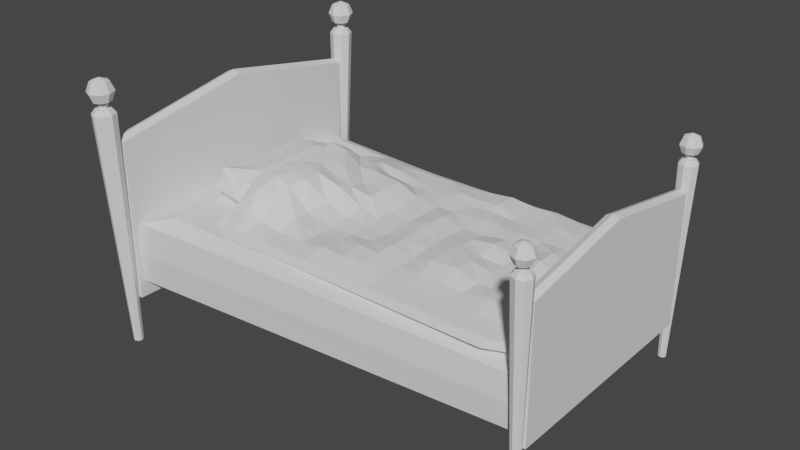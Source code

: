 # Source: Bed.blend  (saved by Blender 3.5.10; exported with 4.5.12 LTS)
import bpy
from mathutils import Matrix  # noqa: F401  (used for matrix-valued properties, if any)

bpy.ops.wm.read_factory_settings(use_empty=True)
scene = bpy.context.scene
scene.name = 'Scene'

# ---- collections
col_collection = bpy.data.collections.new('Collection'); scene.collection.children.link(col_collection)

# ---- world
world_world = bpy.data.worlds.new('World'); scene.world = world_world
world_world.use_nodes = True; world_world.node_tree.nodes.clear()
_N = world_world.node_tree.nodes; _L = world_world.node_tree.links
n0 = _N.new('ShaderNodeOutputWorld'); n0.name = 'World Output'; n0.location = (300, 300)
n1 = _N.new('ShaderNodeBackground'); n1.name = 'Background'; n1.location = (10, 300)
n1.inputs[0].default_value = (0.05088, 0.05088, 0.05088, 1.0)
_L.new(n1.outputs[0], n0.inputs[0])
n0.is_active_output = True
world_world.color = (0.05088, 0.05088, 0.05088)
world_world.use_sun_shadow = False
world_world.sun_shadow_jitter_overblur = 0.0

# ---- meshes
me_cylinder_008 = bpy.data.meshes.new('Cylinder.008')
me_cylinder_008.from_pydata([(-2.192e-06, 0.4253, -1.0), (0.0, 0.3747, 1.0), (0.3007, 0.3007, -1.0), (0.265, 0.265, 1.0), (0.4253, -1.096e-06, -1.0), (0.3747, 0.0, 1.0), (0.3007, -0.3007, -1.0), (0.265, -0.265, 1.0), (-2.192e-06, -0.4253, -1.0), (0.0, -0.3747, 1.0), (-0.3007, -0.3007, -1.0), (-0.265, -0.265, 1.0), (-0.4253, -1.096e-06, -1.0), (-0.3747, 0.0, 1.0), (-0.3007, 0.3007, -1.0), (-0.265, 0.265, 1.0), (0.7071, 0.7071, 0.9604), (0.0, 1.0, 0.9604), (1.0, 0.0, 0.9604), (0.7071, -0.7071, 0.9604), (0.0, -1.0, 0.9604), (-0.7071, -0.7071, 0.9604), (-1.0, 0.0, 0.9604), (-0.7071, 0.7071, 0.9604), (0.4807, 0.4807, 1.0), (0.0, 0.6798, 1.0), (0.6798, 0.0, 1.0), (0.4807, -0.4807, 1.0), (0.0, -0.6798, 1.0), (-0.4807, -0.4807, 1.0), (-0.6798, 0.0, 1.0), (-0.4807, 0.4807, 1.0), (0.265, 0.265, 1.034), (0.0, 0.3747, 1.034), (0.3747, 0.0, 1.034), (0.265, -0.265, 1.034), (0.0, -0.3747, 1.034), (-0.265, -0.265, 1.034), (-0.3747, 0.0, 1.034), (-0.265, 0.265, 1.034), (0.5636, 0.5636, 1.208), (0.797, 0.797, 1.133), (0.5636, 0.5636, 1.058), (0.797, 7.247e-09, 1.208), (1.127, 7.247e-09, 1.133), (0.797, 7.247e-09, 1.058), (0.5636, -0.5636, 1.208), (0.797, -0.797, 1.133), (0.5636, -0.5636, 1.058), (-3.623e-09, -0.797, 1.208), (-3.623e-09, -1.127, 1.133), (-3.623e-09, -0.797, 1.058), (-0.5636, -0.5636, 1.208), (-0.797, -0.797, 1.133), (-0.5636, -0.5636, 1.058), (-3.623e-09, 7.247e-09, 1.027), (-0.797, 7.247e-09, 1.208), (-1.127, 7.247e-09, 1.133), (-0.797, 7.247e-09, 1.058), (-0.5636, 0.5636, 1.208), (-0.797, 0.797, 1.133), (-0.5636, 0.5636, 1.058), (-3.623e-09, 7.247e-09, 1.239), (-3.623e-09, 0.797, 1.208), (-3.623e-09, 1.127, 1.133), (-3.623e-09, 0.797, 1.058)], [], [(0, 17, 16, 2), (2, 16, 18, 4), (4, 18, 19, 6), (6, 19, 20, 8), (8, 20, 21, 10), (10, 21, 22, 12), (9, 7, 35, 36), (12, 22, 23, 14), (14, 23, 17, 0), (0, 2, 4, 6, 8, 10, 12, 14), (25, 24, 16, 17), (24, 26, 18, 16), (26, 27, 19, 18), (27, 28, 20, 19), (28, 29, 21, 20), (29, 30, 22, 21), (30, 31, 23, 22), (31, 25, 17, 23), (1, 3, 24, 25), (3, 5, 26, 24), (5, 7, 27, 26), (7, 9, 28, 27), (9, 11, 29, 28), (11, 13, 30, 29), (13, 15, 31, 30), (15, 1, 25, 31), (32, 33, 39, 38, 37, 36, 35, 34), (5, 3, 32, 34), (15, 13, 38, 39), (11, 9, 36, 37), (7, 5, 34, 35), (3, 1, 33, 32), (1, 15, 39, 33), (13, 11, 37, 38), (65, 64, 41, 42), (63, 62, 40), (55, 65, 42), (64, 63, 40, 41), (42, 41, 44, 45), (40, 62, 43), (55, 42, 45), (41, 40, 43, 44), (45, 44, 47, 48), (43, 62, 46), (55, 45, 48), (44, 43, 46, 47), (48, 47, 50, 51), (46, 62, 49), (55, 48, 51), (47, 46, 49, 50), (50, 49, 52, 53), (51, 50, 53, 54), (49, 62, 52), (55, 51, 54), (55, 54, 58), (53, 52, 56, 57), (54, 53, 57, 58), (52, 62, 56), (55, 58, 61), (57, 56, 59, 60), (58, 57, 60, 61), (56, 62, 59), (55, 61, 65), (60, 59, 63, 64), (61, 60, 64, 65), (59, 62, 63)])
_uv = me_cylinder_008.uv_layers.new(name='UVMap')
_uv.uv.foreach_set('vector', [1.0, 0.5, 1.0, 1.0, 0.875, 1.0, 0.875, 0.5, 0.875, 0.5, 0.875, 1.0, 0.75, 1.0, 0.75, 0.5, 0.75, 0.5, 0.75, 1.0, 0.625, 1.0, 0.625, 0.5, 0.625, 0.5, 0.625, 1.0, 0.5, 1.0, 0.5, 0.5, 0.5, 0.5, 0.5, 1.0, 0.375, 1.0, 0.375, 0.5, 0.375, 0.5, 0.375, 1.0, 0.25, 1.0, 0.25, 0.5, 0.25, 0.1601, 0.3136, 0.1864, 0.3136, 0.1864, 0.25, 0.1601, 0.25, 0.5, 0.25, 1.0, 0.125, 1.0, 0.125, 0.5, 0.125, 0.5, 0.125, 1.0, 0.0, 1.0, 0.0, 0.5, 0.75, 0.49, 0.9197, 0.4197, 0.99, 0.25, 0.9197, 0.08029, 0.75, 0.01, 0.5803, 0.08029, 0.51, 0.25, 0.5803, 0.4197, 0.25, 0.4131, 0.3654, 0.3654, 0.4197, 0.4197, 0.25, 0.49, 0.3654, 0.3654, 0.4131, 0.25, 0.49, 0.25, 0.4197, 0.4197, 0.4131, 0.25, 0.3654, 0.1346, 0.4197, 0.08029, 0.49, 0.25, 0.3654, 0.1346, 0.25, 0.08686, 0.25, 0.01, 0.4197, 0.08029, 0.25, 0.08686, 0.1346, 0.1346, 0.08029, 0.08029, 0.25, 0.01, 0.1346, 0.1346, 0.08686, 0.25, 0.01, 0.25, 0.08029, 0.08029, 0.08686, 0.25, 0.1346, 0.3654, 0.08029, 0.4197, 0.01, 0.25, 0.1346, 0.3654, 0.25, 0.4131, 0.25, 0.49, 0.08029, 0.4197, 0.25, 0.3399, 0.3136, 0.3136, 0.3654, 0.3654, 0.25, 0.4131, 0.3136, 0.3136, 0.3399, 0.25, 0.4131, 0.25, 0.3654, 0.3654, 0.3399, 0.25, 0.3136, 0.1864, 0.3654, 0.1346, 0.4131, 0.25, 0.3136, 0.1864, 0.25, 0.1601, 0.25, 0.08686, 0.3654, 0.1346, 0.25, 0.1601, 0.1864, 0.1864, 0.1346, 0.1346, 0.25, 0.08686, 0.1864, 0.1864, 0.1601, 0.25, 0.08686, 0.25, 0.1346, 0.1346, 0.1601, 0.25, 0.1864, 0.3136, 0.1346, 0.3654, 0.08686, 0.25, 0.1864, 0.3136, 0.25, 0.3399, 0.25, 0.4131, 0.1346, 0.3654, 0.3136, 0.3136, 0.25, 0.3399, 0.1864, 0.3136, 0.1601, 0.25, 0.1864, 0.1864, 0.25, 0.1601, 0.3136, 0.1864, 0.3399, 0.25, 0.3399, 0.25, 0.3136, 0.3136, 0.3136, 0.3136, 0.3399, 0.25, 0.1864, 0.3136, 0.1601, 0.25, 0.1601, 0.25, 0.1864, 0.3136, 0.1864, 0.1864, 0.25, 0.1601, 0.25, 0.1601, 0.1864, 0.1864, 0.3136, 0.1864, 0.3399, 0.25, 0.3399, 0.25, 0.3136, 0.1864, 0.3136, 0.3136, 0.25, 0.3399, 0.25, 0.3399, 0.3136, 0.3136, 0.25, 0.3399, 0.1864, 0.3136, 0.1864, 0.3136, 0.25, 0.3399, 0.1601, 0.25, 0.1864, 0.1864, 0.1864, 0.1864, 0.1601, 0.25, 0.75, 0.25, 0.75, 0.5, 0.625, 0.5, 0.625, 0.25, 0.75, 0.75, 0.6875, 1.0, 0.625, 0.75, 0.6875, 0.0, 0.75, 0.25, 0.625, 0.25, 0.75, 0.5, 0.75, 0.75, 0.625, 0.75, 0.625, 0.5, 0.625, 0.25, 0.625, 0.5, 0.5, 0.5, 0.5, 0.25, 0.625, 0.75, 0.5625, 1.0, 0.5, 0.75, 0.5625, 0.0, 0.625, 0.25, 0.5, 0.25, 0.625, 0.5, 0.625, 0.75, 0.5, 0.75, 0.5, 0.5, 0.5, 0.25, 0.5, 0.5, 0.375, 0.5, 0.375, 0.25, 0.5, 0.75, 0.4375, 1.0, 0.375, 0.75, 0.4375, 0.0, 0.5, 0.25, 0.375, 0.25, 0.5, 0.5, 0.5, 0.75, 0.375, 0.75, 0.375, 0.5, 0.375, 0.25, 0.375, 0.5, 0.25, 0.5, 0.25, 0.25, 0.375, 0.75, 0.3125, 1.0, 0.25, 0.75, 0.3125, 0.0, 0.375, 0.25, 0.25, 0.25, 0.375, 0.5, 0.375, 0.75, 0.25, 0.75, 0.25, 0.5, 0.25, 0.5, 0.25, 0.75, 0.125, 0.75, 0.125, 0.5, 0.25, 0.25, 0.25, 0.5, 0.125, 0.5, 0.125, 0.25, 0.25, 0.75, 0.1875, 1.0, 0.125, 0.75, 0.1875, 0.0, 0.25, 0.25, 0.125, 0.25, 0.0625, 0.0, 0.125, 0.25, 0.0, 0.25, 0.125, 0.5, 0.125, 0.75, 0.0, 0.75, 0.0, 0.5, 0.125, 0.25, 0.125, 0.5, 0.0, 0.5, 0.0, 0.25, 0.125, 0.75, 0.0625, 1.0, 0.0, 0.75, 0.9375, 0.0, 1.0, 0.25, 0.875, 0.25, 1.0, 0.5, 1.0, 0.75, 0.875, 0.75, 0.875, 0.5, 1.0, 0.25, 1.0, 0.5, 0.875, 0.5, 0.875, 0.25, 1.0, 0.75, 0.9375, 1.0, 0.875, 0.75, 0.8125, 0.0, 0.875, 0.25, 0.75, 0.25, 0.875, 0.5, 0.875, 0.75, 0.75, 0.75, 0.75, 0.5, 0.875, 0.25, 0.875, 0.5, 0.75, 0.5, 0.75, 0.25, 0.875, 0.75, 0.8125, 1.0, 0.75, 0.75])
me_cylinder_008.update()
me_cylinder_009 = bpy.data.meshes.new('Cylinder.009')
me_cylinder_009.from_pydata([(-2.192e-06, 0.4253, -1.0), (0.0, 0.3747, 1.0), (0.3007, 0.3007, -1.0), (0.265, 0.265, 1.0), (0.4253, -1.096e-06, -1.0), (0.3747, 0.0, 1.0), (0.3007, -0.3007, -1.0), (0.265, -0.265, 1.0), (-2.192e-06, -0.4253, -1.0), (0.0, -0.3747, 1.0), (-0.3007, -0.3007, -1.0), (-0.265, -0.265, 1.0), (-0.4253, -1.096e-06, -1.0), (-0.3747, 0.0, 1.0), (-0.3007, 0.3007, -1.0), (-0.265, 0.265, 1.0), (0.7071, 0.7071, 0.9604), (0.0, 1.0, 0.9604), (1.0, 0.0, 0.9604), (0.7071, -0.7071, 0.9604), (0.0, -1.0, 0.9604), (-0.7071, -0.7071, 0.9604), (-1.0, 0.0, 0.9604), (-0.7071, 0.7071, 0.9604), (0.4807, 0.4807, 1.0), (0.0, 0.6798, 1.0), (0.6798, 0.0, 1.0), (0.4807, -0.4807, 1.0), (0.0, -0.6798, 1.0), (-0.4807, -0.4807, 1.0), (-0.6798, 0.0, 1.0), (-0.4807, 0.4807, 1.0), (0.265, 0.265, 1.034), (0.0, 0.3747, 1.034), (0.3747, 0.0, 1.034), (0.265, -0.265, 1.034), (0.0, -0.3747, 1.034), (-0.265, -0.265, 1.034), (-0.3747, 0.0, 1.034), (-0.265, 0.265, 1.034), (0.5636, 0.5636, 1.208), (0.797, 0.797, 1.133), (0.5636, 0.5636, 1.058), (0.797, 7.247e-09, 1.208), (1.127, 7.247e-09, 1.133), (0.797, 7.247e-09, 1.058), (0.5636, -0.5636, 1.208), (0.797, -0.797, 1.133), (0.5636, -0.5636, 1.058), (-3.623e-09, -0.797, 1.208), (-3.623e-09, -1.127, 1.133), (-3.623e-09, -0.797, 1.058), (-0.5636, -0.5636, 1.208), (-0.797, -0.797, 1.133), (-0.5636, -0.5636, 1.058), (-3.623e-09, 7.247e-09, 1.027), (-0.797, 7.247e-09, 1.208), (-1.127, 7.247e-09, 1.133), (-0.797, 7.247e-09, 1.058), (-0.5636, 0.5636, 1.208), (-0.797, 0.797, 1.133), (-0.5636, 0.5636, 1.058), (-3.623e-09, 7.247e-09, 1.239), (-3.623e-09, 0.797, 1.208), (-3.623e-09, 1.127, 1.133), (-3.623e-09, 0.797, 1.058)], [], [(0, 17, 16, 2), (2, 16, 18, 4), (4, 18, 19, 6), (6, 19, 20, 8), (8, 20, 21, 10), (10, 21, 22, 12), (9, 7, 35, 36), (12, 22, 23, 14), (14, 23, 17, 0), (0, 2, 4, 6, 8, 10, 12, 14), (25, 24, 16, 17), (24, 26, 18, 16), (26, 27, 19, 18), (27, 28, 20, 19), (28, 29, 21, 20), (29, 30, 22, 21), (30, 31, 23, 22), (31, 25, 17, 23), (1, 3, 24, 25), (3, 5, 26, 24), (5, 7, 27, 26), (7, 9, 28, 27), (9, 11, 29, 28), (11, 13, 30, 29), (13, 15, 31, 30), (15, 1, 25, 31), (32, 33, 39, 38, 37, 36, 35, 34), (5, 3, 32, 34), (15, 13, 38, 39), (11, 9, 36, 37), (7, 5, 34, 35), (3, 1, 33, 32), (1, 15, 39, 33), (13, 11, 37, 38), (65, 64, 41, 42), (63, 62, 40), (55, 65, 42), (64, 63, 40, 41), (42, 41, 44, 45), (40, 62, 43), (55, 42, 45), (41, 40, 43, 44), (45, 44, 47, 48), (43, 62, 46), (55, 45, 48), (44, 43, 46, 47), (48, 47, 50, 51), (46, 62, 49), (55, 48, 51), (47, 46, 49, 50), (50, 49, 52, 53), (51, 50, 53, 54), (49, 62, 52), (55, 51, 54), (55, 54, 58), (53, 52, 56, 57), (54, 53, 57, 58), (52, 62, 56), (55, 58, 61), (57, 56, 59, 60), (58, 57, 60, 61), (56, 62, 59), (55, 61, 65), (60, 59, 63, 64), (61, 60, 64, 65), (59, 62, 63)])
_uv = me_cylinder_009.uv_layers.new(name='UVMap')
_uv.uv.foreach_set('vector', [1.0, 0.5, 1.0, 1.0, 0.875, 1.0, 0.875, 0.5, 0.875, 0.5, 0.875, 1.0, 0.75, 1.0, 0.75, 0.5, 0.75, 0.5, 0.75, 1.0, 0.625, 1.0, 0.625, 0.5, 0.625, 0.5, 0.625, 1.0, 0.5, 1.0, 0.5, 0.5, 0.5, 0.5, 0.5, 1.0, 0.375, 1.0, 0.375, 0.5, 0.375, 0.5, 0.375, 1.0, 0.25, 1.0, 0.25, 0.5, 0.25, 0.1601, 0.3136, 0.1864, 0.3136, 0.1864, 0.25, 0.1601, 0.25, 0.5, 0.25, 1.0, 0.125, 1.0, 0.125, 0.5, 0.125, 0.5, 0.125, 1.0, 0.0, 1.0, 0.0, 0.5, 0.75, 0.49, 0.9197, 0.4197, 0.99, 0.25, 0.9197, 0.08029, 0.75, 0.01, 0.5803, 0.08029, 0.51, 0.25, 0.5803, 0.4197, 0.25, 0.4131, 0.3654, 0.3654, 0.4197, 0.4197, 0.25, 0.49, 0.3654, 0.3654, 0.4131, 0.25, 0.49, 0.25, 0.4197, 0.4197, 0.4131, 0.25, 0.3654, 0.1346, 0.4197, 0.08029, 0.49, 0.25, 0.3654, 0.1346, 0.25, 0.08686, 0.25, 0.01, 0.4197, 0.08029, 0.25, 0.08686, 0.1346, 0.1346, 0.08029, 0.08029, 0.25, 0.01, 0.1346, 0.1346, 0.08686, 0.25, 0.01, 0.25, 0.08029, 0.08029, 0.08686, 0.25, 0.1346, 0.3654, 0.08029, 0.4197, 0.01, 0.25, 0.1346, 0.3654, 0.25, 0.4131, 0.25, 0.49, 0.08029, 0.4197, 0.25, 0.3399, 0.3136, 0.3136, 0.3654, 0.3654, 0.25, 0.4131, 0.3136, 0.3136, 0.3399, 0.25, 0.4131, 0.25, 0.3654, 0.3654, 0.3399, 0.25, 0.3136, 0.1864, 0.3654, 0.1346, 0.4131, 0.25, 0.3136, 0.1864, 0.25, 0.1601, 0.25, 0.08686, 0.3654, 0.1346, 0.25, 0.1601, 0.1864, 0.1864, 0.1346, 0.1346, 0.25, 0.08686, 0.1864, 0.1864, 0.1601, 0.25, 0.08686, 0.25, 0.1346, 0.1346, 0.1601, 0.25, 0.1864, 0.3136, 0.1346, 0.3654, 0.08686, 0.25, 0.1864, 0.3136, 0.25, 0.3399, 0.25, 0.4131, 0.1346, 0.3654, 0.3136, 0.3136, 0.25, 0.3399, 0.1864, 0.3136, 0.1601, 0.25, 0.1864, 0.1864, 0.25, 0.1601, 0.3136, 0.1864, 0.3399, 0.25, 0.3399, 0.25, 0.3136, 0.3136, 0.3136, 0.3136, 0.3399, 0.25, 0.1864, 0.3136, 0.1601, 0.25, 0.1601, 0.25, 0.1864, 0.3136, 0.1864, 0.1864, 0.25, 0.1601, 0.25, 0.1601, 0.1864, 0.1864, 0.3136, 0.1864, 0.3399, 0.25, 0.3399, 0.25, 0.3136, 0.1864, 0.3136, 0.3136, 0.25, 0.3399, 0.25, 0.3399, 0.3136, 0.3136, 0.25, 0.3399, 0.1864, 0.3136, 0.1864, 0.3136, 0.25, 0.3399, 0.1601, 0.25, 0.1864, 0.1864, 0.1864, 0.1864, 0.1601, 0.25, 0.75, 0.25, 0.75, 0.5, 0.625, 0.5, 0.625, 0.25, 0.75, 0.75, 0.6875, 1.0, 0.625, 0.75, 0.6875, 0.0, 0.75, 0.25, 0.625, 0.25, 0.75, 0.5, 0.75, 0.75, 0.625, 0.75, 0.625, 0.5, 0.625, 0.25, 0.625, 0.5, 0.5, 0.5, 0.5, 0.25, 0.625, 0.75, 0.5625, 1.0, 0.5, 0.75, 0.5625, 0.0, 0.625, 0.25, 0.5, 0.25, 0.625, 0.5, 0.625, 0.75, 0.5, 0.75, 0.5, 0.5, 0.5, 0.25, 0.5, 0.5, 0.375, 0.5, 0.375, 0.25, 0.5, 0.75, 0.4375, 1.0, 0.375, 0.75, 0.4375, 0.0, 0.5, 0.25, 0.375, 0.25, 0.5, 0.5, 0.5, 0.75, 0.375, 0.75, 0.375, 0.5, 0.375, 0.25, 0.375, 0.5, 0.25, 0.5, 0.25, 0.25, 0.375, 0.75, 0.3125, 1.0, 0.25, 0.75, 0.3125, 0.0, 0.375, 0.25, 0.25, 0.25, 0.375, 0.5, 0.375, 0.75, 0.25, 0.75, 0.25, 0.5, 0.25, 0.5, 0.25, 0.75, 0.125, 0.75, 0.125, 0.5, 0.25, 0.25, 0.25, 0.5, 0.125, 0.5, 0.125, 0.25, 0.25, 0.75, 0.1875, 1.0, 0.125, 0.75, 0.1875, 0.0, 0.25, 0.25, 0.125, 0.25, 0.0625, 0.0, 0.125, 0.25, 0.0, 0.25, 0.125, 0.5, 0.125, 0.75, 0.0, 0.75, 0.0, 0.5, 0.125, 0.25, 0.125, 0.5, 0.0, 0.5, 0.0, 0.25, 0.125, 0.75, 0.0625, 1.0, 0.0, 0.75, 0.9375, 0.0, 1.0, 0.25, 0.875, 0.25, 1.0, 0.5, 1.0, 0.75, 0.875, 0.75, 0.875, 0.5, 1.0, 0.25, 1.0, 0.5, 0.875, 0.5, 0.875, 0.25, 1.0, 0.75, 0.9375, 1.0, 0.875, 0.75, 0.8125, 0.0, 0.875, 0.25, 0.75, 0.25, 0.875, 0.5, 0.875, 0.75, 0.75, 0.75, 0.75, 0.5, 0.875, 0.25, 0.875, 0.5, 0.75, 0.5, 0.75, 0.25, 0.875, 0.75, 0.8125, 1.0, 0.75, 0.75])
me_cylinder_009.update()
me_cube_001 = bpy.data.meshes.new('Cube.001')
me_cube_001.from_pydata([(-2.227, -4.919, -2.617), (-2.227, -4.919, 2.617), (-2.227, 4.344, -2.617), (-2.227, 4.344, 2.617), (-0.2272, -4.919, -2.617), (-0.2272, -4.919, 2.617), (-0.2272, 4.344, -2.617), (-0.2272, 4.344, 2.617), (-2.227, -0.2877, -2.617), (-2.227, -0.2877, 3.46), (-0.2272, -0.2877, -2.617), (-0.2272, -0.2877, 3.46), (-1.227, 4.344, -2.617), (-1.227, 4.344, 2.722), (-1.227, -4.919, -2.617), (-1.227, -4.919, 2.722), (-1.227, -0.2877, 3.566), (-1.227, -0.2877, -2.617)], [], [(8, 9, 3, 2), (12, 13, 7, 6), (10, 11, 5, 4), (14, 15, 1, 0), (17, 10, 4, 14), (16, 9, 1, 15), (13, 3, 9, 16), (12, 6, 10, 17), (6, 7, 11, 10), (0, 1, 9, 8), (2, 12, 17, 8), (7, 13, 16, 11), (11, 16, 15, 5), (8, 17, 14, 0), (4, 5, 15, 14), (2, 3, 13, 12)])
_uv = me_cube_001.uv_layers.new(name='UVMap')
_uv.uv.foreach_set('vector', [0.375, 0.125, 0.625, 0.125, 0.625, 0.25, 0.375, 0.25, 0.375, 0.375, 0.625, 0.375, 0.625, 0.5, 0.375, 0.5, 0.375, 0.625, 0.625, 0.625, 0.625, 0.75, 0.375, 0.75, 0.375, 0.875, 0.625, 0.875, 0.625, 1.0, 0.375, 1.0, 0.25, 0.625, 0.375, 0.625, 0.375, 0.75, 0.25, 0.75, 0.75, 0.625, 0.875, 0.625, 0.875, 0.75, 0.75, 0.75, 0.75, 0.5, 0.875, 0.5, 0.875, 0.625, 0.75, 0.625, 0.25, 0.5, 0.375, 0.5, 0.375, 0.625, 0.25, 0.625, 0.375, 0.5, 0.625, 0.5, 0.625, 0.625, 0.375, 0.625, 0.375, 0.0, 0.625, 0.0, 0.625, 0.125, 0.375, 0.125, 0.125, 0.5, 0.25, 0.5, 0.25, 0.625, 0.125, 0.625, 0.625, 0.5, 0.75, 0.5, 0.75, 0.625, 0.625, 0.625, 0.625, 0.625, 0.75, 0.625, 0.75, 0.75, 0.625, 0.75, 0.125, 0.625, 0.25, 0.625, 0.25, 0.75, 0.125, 0.75, 0.375, 0.75, 0.625, 0.75, 0.625, 0.875, 0.375, 0.875, 0.375, 0.25, 0.625, 0.25, 0.625, 0.375, 0.375, 0.375])
me_cube_001.update()
me_cube_002 = bpy.data.meshes.new('Cube.002')
me_cube_002.from_pydata([(-1.0, -1.0, -1.0), (-0.8689, -0.8689, 1.225), (-1.0, 1.0, -1.0), (-0.8689, 0.8689, 1.225), (0.9948, -0.8196, -0.7643), (0.8874, -0.7122, 1.059), (0.9948, 0.8196, -0.7643), (0.8874, 0.7122, 1.059), (-1.0, -1.0, 1.0), (-1.0, 1.0, 1.0), (0.9948, 0.8196, 0.8749), (0.9948, -0.8196, 0.8749), (-1.016, -1.016, 0.0), (-1.016, 1.016, 0.0), (1.008, 0.8326, 0.05526), (1.008, -0.8326, 0.05526)], [], [(12, 8, 9, 13), (13, 9, 10, 14), (14, 10, 11, 15), (15, 11, 8, 12), (2, 6, 4, 0), (7, 3, 1, 5), (1, 3, 9, 8), (3, 7, 10, 9), (7, 5, 11, 10), (5, 1, 8, 11), (4, 15, 12, 0), (6, 14, 15, 4), (2, 13, 14, 6), (0, 12, 13, 2)])
_uv = me_cube_002.uv_layers.new(name='UVMap')
_uv.uv.foreach_set('vector', [0.5, 0.0, 0.625, 0.0, 0.625, 0.25, 0.5, 0.25, 0.5, 0.25, 0.625, 0.25, 0.625, 0.5, 0.5, 0.5, 0.5, 0.5, 0.625, 0.5, 0.625, 0.75, 0.5, 0.75, 0.5, 0.75, 0.625, 0.75, 0.625, 1.0, 0.5, 1.0, 0.125, 0.5, 0.375, 0.5, 0.375, 0.75, 0.125, 0.75, 0.6414, 0.5164, 0.8586, 0.5164, 0.8586, 0.7336, 0.6414, 0.7336, 0.8586, 0.7336, 0.8586, 0.5164, 0.875, 0.5, 0.875, 0.75, 0.8586, 0.5164, 0.6414, 0.5164, 0.625, 0.5, 0.875, 0.5, 0.6414, 0.5164, 0.6414, 0.7336, 0.625, 0.75, 0.625, 0.5, 0.6414, 0.7336, 0.8586, 0.7336, 0.875, 0.75, 0.625, 0.75, 0.375, 0.75, 0.5, 0.75, 0.5, 1.0, 0.375, 1.0, 0.375, 0.5, 0.5, 0.5, 0.5, 0.75, 0.375, 0.75, 0.375, 0.25, 0.5, 0.25, 0.5, 0.5, 0.375, 0.5, 0.375, 0.0, 0.5, 0.0, 0.5, 0.25, 0.375, 0.25])
me_cube_002.update()
me_cylinder_010 = bpy.data.meshes.new('Cylinder.010')
me_cylinder_010.from_pydata([(-2.192e-06, 0.4253, -1.0), (0.0, 0.3747, 1.0), (0.3007, 0.3007, -1.0), (0.265, 0.265, 1.0), (0.4253, -1.096e-06, -1.0), (0.3747, 0.0, 1.0), (0.3007, -0.3007, -1.0), (0.265, -0.265, 1.0), (-2.192e-06, -0.4253, -1.0), (0.0, -0.3747, 1.0), (-0.3007, -0.3007, -1.0), (-0.265, -0.265, 1.0), (-0.4253, -1.096e-06, -1.0), (-0.3747, 0.0, 1.0), (-0.3007, 0.3007, -1.0), (-0.265, 0.265, 1.0), (0.7071, 0.7071, 0.9604), (0.0, 1.0, 0.9604), (1.0, 0.0, 0.9604), (0.7071, -0.7071, 0.9604), (0.0, -1.0, 0.9604), (-0.7071, -0.7071, 0.9604), (-1.0, 0.0, 0.9604), (-0.7071, 0.7071, 0.9604), (0.4807, 0.4807, 1.0), (0.0, 0.6798, 1.0), (0.6798, 0.0, 1.0), (0.4807, -0.4807, 1.0), (0.0, -0.6798, 1.0), (-0.4807, -0.4807, 1.0), (-0.6798, 0.0, 1.0), (-0.4807, 0.4807, 1.0), (0.265, 0.265, 1.034), (0.0, 0.3747, 1.034), (0.3747, 0.0, 1.034), (0.265, -0.265, 1.034), (0.0, -0.3747, 1.034), (-0.265, -0.265, 1.034), (-0.3747, 0.0, 1.034), (-0.265, 0.265, 1.034), (0.5636, 0.5636, 1.208), (0.797, 0.797, 1.133), (0.5636, 0.5636, 1.058), (0.797, 7.247e-09, 1.208), (1.127, 7.247e-09, 1.133), (0.797, 7.247e-09, 1.058), (0.5636, -0.5636, 1.208), (0.797, -0.797, 1.133), (0.5636, -0.5636, 1.058), (-3.623e-09, -0.797, 1.208), (-3.623e-09, -1.127, 1.133), (-3.623e-09, -0.797, 1.058), (-0.5636, -0.5636, 1.208), (-0.797, -0.797, 1.133), (-0.5636, -0.5636, 1.058), (-3.623e-09, 7.247e-09, 1.027), (-0.797, 7.247e-09, 1.208), (-1.127, 7.247e-09, 1.133), (-0.797, 7.247e-09, 1.058), (-0.5636, 0.5636, 1.208), (-0.797, 0.797, 1.133), (-0.5636, 0.5636, 1.058), (-3.623e-09, 7.247e-09, 1.239), (-3.623e-09, 0.797, 1.208), (-3.623e-09, 1.127, 1.133), (-3.623e-09, 0.797, 1.058)], [], [(0, 17, 16, 2), (2, 16, 18, 4), (4, 18, 19, 6), (6, 19, 20, 8), (8, 20, 21, 10), (10, 21, 22, 12), (9, 7, 35, 36), (12, 22, 23, 14), (14, 23, 17, 0), (0, 2, 4, 6, 8, 10, 12, 14), (25, 24, 16, 17), (24, 26, 18, 16), (26, 27, 19, 18), (27, 28, 20, 19), (28, 29, 21, 20), (29, 30, 22, 21), (30, 31, 23, 22), (31, 25, 17, 23), (1, 3, 24, 25), (3, 5, 26, 24), (5, 7, 27, 26), (7, 9, 28, 27), (9, 11, 29, 28), (11, 13, 30, 29), (13, 15, 31, 30), (15, 1, 25, 31), (32, 33, 39, 38, 37, 36, 35, 34), (5, 3, 32, 34), (15, 13, 38, 39), (11, 9, 36, 37), (7, 5, 34, 35), (3, 1, 33, 32), (1, 15, 39, 33), (13, 11, 37, 38), (65, 64, 41, 42), (63, 62, 40), (55, 65, 42), (64, 63, 40, 41), (42, 41, 44, 45), (40, 62, 43), (55, 42, 45), (41, 40, 43, 44), (45, 44, 47, 48), (43, 62, 46), (55, 45, 48), (44, 43, 46, 47), (48, 47, 50, 51), (46, 62, 49), (55, 48, 51), (47, 46, 49, 50), (50, 49, 52, 53), (51, 50, 53, 54), (49, 62, 52), (55, 51, 54), (55, 54, 58), (53, 52, 56, 57), (54, 53, 57, 58), (52, 62, 56), (55, 58, 61), (57, 56, 59, 60), (58, 57, 60, 61), (56, 62, 59), (55, 61, 65), (60, 59, 63, 64), (61, 60, 64, 65), (59, 62, 63)])
_uv = me_cylinder_010.uv_layers.new(name='UVMap')
_uv.uv.foreach_set('vector', [1.0, 0.5, 1.0, 1.0, 0.875, 1.0, 0.875, 0.5, 0.875, 0.5, 0.875, 1.0, 0.75, 1.0, 0.75, 0.5, 0.75, 0.5, 0.75, 1.0, 0.625, 1.0, 0.625, 0.5, 0.625, 0.5, 0.625, 1.0, 0.5, 1.0, 0.5, 0.5, 0.5, 0.5, 0.5, 1.0, 0.375, 1.0, 0.375, 0.5, 0.375, 0.5, 0.375, 1.0, 0.25, 1.0, 0.25, 0.5, 0.25, 0.1601, 0.3136, 0.1864, 0.3136, 0.1864, 0.25, 0.1601, 0.25, 0.5, 0.25, 1.0, 0.125, 1.0, 0.125, 0.5, 0.125, 0.5, 0.125, 1.0, 0.0, 1.0, 0.0, 0.5, 0.75, 0.49, 0.9197, 0.4197, 0.99, 0.25, 0.9197, 0.08029, 0.75, 0.01, 0.5803, 0.08029, 0.51, 0.25, 0.5803, 0.4197, 0.25, 0.4131, 0.3654, 0.3654, 0.4197, 0.4197, 0.25, 0.49, 0.3654, 0.3654, 0.4131, 0.25, 0.49, 0.25, 0.4197, 0.4197, 0.4131, 0.25, 0.3654, 0.1346, 0.4197, 0.08029, 0.49, 0.25, 0.3654, 0.1346, 0.25, 0.08686, 0.25, 0.01, 0.4197, 0.08029, 0.25, 0.08686, 0.1346, 0.1346, 0.08029, 0.08029, 0.25, 0.01, 0.1346, 0.1346, 0.08686, 0.25, 0.01, 0.25, 0.08029, 0.08029, 0.08686, 0.25, 0.1346, 0.3654, 0.08029, 0.4197, 0.01, 0.25, 0.1346, 0.3654, 0.25, 0.4131, 0.25, 0.49, 0.08029, 0.4197, 0.25, 0.3399, 0.3136, 0.3136, 0.3654, 0.3654, 0.25, 0.4131, 0.3136, 0.3136, 0.3399, 0.25, 0.4131, 0.25, 0.3654, 0.3654, 0.3399, 0.25, 0.3136, 0.1864, 0.3654, 0.1346, 0.4131, 0.25, 0.3136, 0.1864, 0.25, 0.1601, 0.25, 0.08686, 0.3654, 0.1346, 0.25, 0.1601, 0.1864, 0.1864, 0.1346, 0.1346, 0.25, 0.08686, 0.1864, 0.1864, 0.1601, 0.25, 0.08686, 0.25, 0.1346, 0.1346, 0.1601, 0.25, 0.1864, 0.3136, 0.1346, 0.3654, 0.08686, 0.25, 0.1864, 0.3136, 0.25, 0.3399, 0.25, 0.4131, 0.1346, 0.3654, 0.3136, 0.3136, 0.25, 0.3399, 0.1864, 0.3136, 0.1601, 0.25, 0.1864, 0.1864, 0.25, 0.1601, 0.3136, 0.1864, 0.3399, 0.25, 0.3399, 0.25, 0.3136, 0.3136, 0.3136, 0.3136, 0.3399, 0.25, 0.1864, 0.3136, 0.1601, 0.25, 0.1601, 0.25, 0.1864, 0.3136, 0.1864, 0.1864, 0.25, 0.1601, 0.25, 0.1601, 0.1864, 0.1864, 0.3136, 0.1864, 0.3399, 0.25, 0.3399, 0.25, 0.3136, 0.1864, 0.3136, 0.3136, 0.25, 0.3399, 0.25, 0.3399, 0.3136, 0.3136, 0.25, 0.3399, 0.1864, 0.3136, 0.1864, 0.3136, 0.25, 0.3399, 0.1601, 0.25, 0.1864, 0.1864, 0.1864, 0.1864, 0.1601, 0.25, 0.75, 0.25, 0.75, 0.5, 0.625, 0.5, 0.625, 0.25, 0.75, 0.75, 0.6875, 1.0, 0.625, 0.75, 0.6875, 0.0, 0.75, 0.25, 0.625, 0.25, 0.75, 0.5, 0.75, 0.75, 0.625, 0.75, 0.625, 0.5, 0.625, 0.25, 0.625, 0.5, 0.5, 0.5, 0.5, 0.25, 0.625, 0.75, 0.5625, 1.0, 0.5, 0.75, 0.5625, 0.0, 0.625, 0.25, 0.5, 0.25, 0.625, 0.5, 0.625, 0.75, 0.5, 0.75, 0.5, 0.5, 0.5, 0.25, 0.5, 0.5, 0.375, 0.5, 0.375, 0.25, 0.5, 0.75, 0.4375, 1.0, 0.375, 0.75, 0.4375, 0.0, 0.5, 0.25, 0.375, 0.25, 0.5, 0.5, 0.5, 0.75, 0.375, 0.75, 0.375, 0.5, 0.375, 0.25, 0.375, 0.5, 0.25, 0.5, 0.25, 0.25, 0.375, 0.75, 0.3125, 1.0, 0.25, 0.75, 0.3125, 0.0, 0.375, 0.25, 0.25, 0.25, 0.375, 0.5, 0.375, 0.75, 0.25, 0.75, 0.25, 0.5, 0.25, 0.5, 0.25, 0.75, 0.125, 0.75, 0.125, 0.5, 0.25, 0.25, 0.25, 0.5, 0.125, 0.5, 0.125, 0.25, 0.25, 0.75, 0.1875, 1.0, 0.125, 0.75, 0.1875, 0.0, 0.25, 0.25, 0.125, 0.25, 0.0625, 0.0, 0.125, 0.25, 0.0, 0.25, 0.125, 0.5, 0.125, 0.75, 0.0, 0.75, 0.0, 0.5, 0.125, 0.25, 0.125, 0.5, 0.0, 0.5, 0.0, 0.25, 0.125, 0.75, 0.0625, 1.0, 0.0, 0.75, 0.9375, 0.0, 1.0, 0.25, 0.875, 0.25, 1.0, 0.5, 1.0, 0.75, 0.875, 0.75, 0.875, 0.5, 1.0, 0.25, 1.0, 0.5, 0.875, 0.5, 0.875, 0.25, 1.0, 0.75, 0.9375, 1.0, 0.875, 0.75, 0.8125, 0.0, 0.875, 0.25, 0.75, 0.25, 0.875, 0.5, 0.875, 0.75, 0.75, 0.75, 0.75, 0.5, 0.875, 0.25, 0.875, 0.5, 0.75, 0.5, 0.75, 0.25, 0.875, 0.75, 0.8125, 1.0, 0.75, 0.75])
me_cylinder_010.update()
me_cylinder_011 = bpy.data.meshes.new('Cylinder.011')
me_cylinder_011.from_pydata([(-2.192e-06, 0.4253, -1.0), (0.0, 0.3747, 1.0), (0.3007, 0.3007, -1.0), (0.265, 0.265, 1.0), (0.4253, -1.096e-06, -1.0), (0.3747, 0.0, 1.0), (0.3007, -0.3007, -1.0), (0.265, -0.265, 1.0), (-2.192e-06, -0.4253, -1.0), (0.0, -0.3747, 1.0), (-0.3007, -0.3007, -1.0), (-0.265, -0.265, 1.0), (-0.4253, -1.096e-06, -1.0), (-0.3747, 0.0, 1.0), (-0.3007, 0.3007, -1.0), (-0.265, 0.265, 1.0), (0.7071, 0.7071, 0.9604), (0.0, 1.0, 0.9604), (1.0, 0.0, 0.9604), (0.7071, -0.7071, 0.9604), (0.0, -1.0, 0.9604), (-0.7071, -0.7071, 0.9604), (-1.0, 0.0, 0.9604), (-0.7071, 0.7071, 0.9604), (0.4807, 0.4807, 1.0), (0.0, 0.6798, 1.0), (0.6798, 0.0, 1.0), (0.4807, -0.4807, 1.0), (0.0, -0.6798, 1.0), (-0.4807, -0.4807, 1.0), (-0.6798, 0.0, 1.0), (-0.4807, 0.4807, 1.0), (0.265, 0.265, 1.034), (0.0, 0.3747, 1.034), (0.3747, 0.0, 1.034), (0.265, -0.265, 1.034), (0.0, -0.3747, 1.034), (-0.265, -0.265, 1.034), (-0.3747, 0.0, 1.034), (-0.265, 0.265, 1.034), (0.5636, 0.5636, 1.208), (0.797, 0.797, 1.133), (0.5636, 0.5636, 1.058), (0.797, 7.247e-09, 1.208), (1.127, 7.247e-09, 1.133), (0.797, 7.247e-09, 1.058), (0.5636, -0.5636, 1.208), (0.797, -0.797, 1.133), (0.5636, -0.5636, 1.058), (-3.623e-09, -0.797, 1.208), (-3.623e-09, -1.127, 1.133), (-3.623e-09, -0.797, 1.058), (-0.5636, -0.5636, 1.208), (-0.797, -0.797, 1.133), (-0.5636, -0.5636, 1.058), (-3.623e-09, 7.247e-09, 1.027), (-0.797, 7.247e-09, 1.208), (-1.127, 7.247e-09, 1.133), (-0.797, 7.247e-09, 1.058), (-0.5636, 0.5636, 1.208), (-0.797, 0.797, 1.133), (-0.5636, 0.5636, 1.058), (-3.623e-09, 7.247e-09, 1.239), (-3.623e-09, 0.797, 1.208), (-3.623e-09, 1.127, 1.133), (-3.623e-09, 0.797, 1.058)], [], [(0, 17, 16, 2), (2, 16, 18, 4), (4, 18, 19, 6), (6, 19, 20, 8), (8, 20, 21, 10), (10, 21, 22, 12), (9, 7, 35, 36), (12, 22, 23, 14), (14, 23, 17, 0), (0, 2, 4, 6, 8, 10, 12, 14), (25, 24, 16, 17), (24, 26, 18, 16), (26, 27, 19, 18), (27, 28, 20, 19), (28, 29, 21, 20), (29, 30, 22, 21), (30, 31, 23, 22), (31, 25, 17, 23), (1, 3, 24, 25), (3, 5, 26, 24), (5, 7, 27, 26), (7, 9, 28, 27), (9, 11, 29, 28), (11, 13, 30, 29), (13, 15, 31, 30), (15, 1, 25, 31), (32, 33, 39, 38, 37, 36, 35, 34), (5, 3, 32, 34), (15, 13, 38, 39), (11, 9, 36, 37), (7, 5, 34, 35), (3, 1, 33, 32), (1, 15, 39, 33), (13, 11, 37, 38), (65, 64, 41, 42), (63, 62, 40), (55, 65, 42), (64, 63, 40, 41), (42, 41, 44, 45), (40, 62, 43), (55, 42, 45), (41, 40, 43, 44), (45, 44, 47, 48), (43, 62, 46), (55, 45, 48), (44, 43, 46, 47), (48, 47, 50, 51), (46, 62, 49), (55, 48, 51), (47, 46, 49, 50), (50, 49, 52, 53), (51, 50, 53, 54), (49, 62, 52), (55, 51, 54), (55, 54, 58), (53, 52, 56, 57), (54, 53, 57, 58), (52, 62, 56), (55, 58, 61), (57, 56, 59, 60), (58, 57, 60, 61), (56, 62, 59), (55, 61, 65), (60, 59, 63, 64), (61, 60, 64, 65), (59, 62, 63)])
_uv = me_cylinder_011.uv_layers.new(name='UVMap')
_uv.uv.foreach_set('vector', [1.0, 0.5, 1.0, 1.0, 0.875, 1.0, 0.875, 0.5, 0.875, 0.5, 0.875, 1.0, 0.75, 1.0, 0.75, 0.5, 0.75, 0.5, 0.75, 1.0, 0.625, 1.0, 0.625, 0.5, 0.625, 0.5, 0.625, 1.0, 0.5, 1.0, 0.5, 0.5, 0.5, 0.5, 0.5, 1.0, 0.375, 1.0, 0.375, 0.5, 0.375, 0.5, 0.375, 1.0, 0.25, 1.0, 0.25, 0.5, 0.25, 0.1601, 0.3136, 0.1864, 0.3136, 0.1864, 0.25, 0.1601, 0.25, 0.5, 0.25, 1.0, 0.125, 1.0, 0.125, 0.5, 0.125, 0.5, 0.125, 1.0, 0.0, 1.0, 0.0, 0.5, 0.75, 0.49, 0.9197, 0.4197, 0.99, 0.25, 0.9197, 0.08029, 0.75, 0.01, 0.5803, 0.08029, 0.51, 0.25, 0.5803, 0.4197, 0.25, 0.4131, 0.3654, 0.3654, 0.4197, 0.4197, 0.25, 0.49, 0.3654, 0.3654, 0.4131, 0.25, 0.49, 0.25, 0.4197, 0.4197, 0.4131, 0.25, 0.3654, 0.1346, 0.4197, 0.08029, 0.49, 0.25, 0.3654, 0.1346, 0.25, 0.08686, 0.25, 0.01, 0.4197, 0.08029, 0.25, 0.08686, 0.1346, 0.1346, 0.08029, 0.08029, 0.25, 0.01, 0.1346, 0.1346, 0.08686, 0.25, 0.01, 0.25, 0.08029, 0.08029, 0.08686, 0.25, 0.1346, 0.3654, 0.08029, 0.4197, 0.01, 0.25, 0.1346, 0.3654, 0.25, 0.4131, 0.25, 0.49, 0.08029, 0.4197, 0.25, 0.3399, 0.3136, 0.3136, 0.3654, 0.3654, 0.25, 0.4131, 0.3136, 0.3136, 0.3399, 0.25, 0.4131, 0.25, 0.3654, 0.3654, 0.3399, 0.25, 0.3136, 0.1864, 0.3654, 0.1346, 0.4131, 0.25, 0.3136, 0.1864, 0.25, 0.1601, 0.25, 0.08686, 0.3654, 0.1346, 0.25, 0.1601, 0.1864, 0.1864, 0.1346, 0.1346, 0.25, 0.08686, 0.1864, 0.1864, 0.1601, 0.25, 0.08686, 0.25, 0.1346, 0.1346, 0.1601, 0.25, 0.1864, 0.3136, 0.1346, 0.3654, 0.08686, 0.25, 0.1864, 0.3136, 0.25, 0.3399, 0.25, 0.4131, 0.1346, 0.3654, 0.3136, 0.3136, 0.25, 0.3399, 0.1864, 0.3136, 0.1601, 0.25, 0.1864, 0.1864, 0.25, 0.1601, 0.3136, 0.1864, 0.3399, 0.25, 0.3399, 0.25, 0.3136, 0.3136, 0.3136, 0.3136, 0.3399, 0.25, 0.1864, 0.3136, 0.1601, 0.25, 0.1601, 0.25, 0.1864, 0.3136, 0.1864, 0.1864, 0.25, 0.1601, 0.25, 0.1601, 0.1864, 0.1864, 0.3136, 0.1864, 0.3399, 0.25, 0.3399, 0.25, 0.3136, 0.1864, 0.3136, 0.3136, 0.25, 0.3399, 0.25, 0.3399, 0.3136, 0.3136, 0.25, 0.3399, 0.1864, 0.3136, 0.1864, 0.3136, 0.25, 0.3399, 0.1601, 0.25, 0.1864, 0.1864, 0.1864, 0.1864, 0.1601, 0.25, 0.75, 0.25, 0.75, 0.5, 0.625, 0.5, 0.625, 0.25, 0.75, 0.75, 0.6875, 1.0, 0.625, 0.75, 0.6875, 0.0, 0.75, 0.25, 0.625, 0.25, 0.75, 0.5, 0.75, 0.75, 0.625, 0.75, 0.625, 0.5, 0.625, 0.25, 0.625, 0.5, 0.5, 0.5, 0.5, 0.25, 0.625, 0.75, 0.5625, 1.0, 0.5, 0.75, 0.5625, 0.0, 0.625, 0.25, 0.5, 0.25, 0.625, 0.5, 0.625, 0.75, 0.5, 0.75, 0.5, 0.5, 0.5, 0.25, 0.5, 0.5, 0.375, 0.5, 0.375, 0.25, 0.5, 0.75, 0.4375, 1.0, 0.375, 0.75, 0.4375, 0.0, 0.5, 0.25, 0.375, 0.25, 0.5, 0.5, 0.5, 0.75, 0.375, 0.75, 0.375, 0.5, 0.375, 0.25, 0.375, 0.5, 0.25, 0.5, 0.25, 0.25, 0.375, 0.75, 0.3125, 1.0, 0.25, 0.75, 0.3125, 0.0, 0.375, 0.25, 0.25, 0.25, 0.375, 0.5, 0.375, 0.75, 0.25, 0.75, 0.25, 0.5, 0.25, 0.5, 0.25, 0.75, 0.125, 0.75, 0.125, 0.5, 0.25, 0.25, 0.25, 0.5, 0.125, 0.5, 0.125, 0.25, 0.25, 0.75, 0.1875, 1.0, 0.125, 0.75, 0.1875, 0.0, 0.25, 0.25, 0.125, 0.25, 0.0625, 0.0, 0.125, 0.25, 0.0, 0.25, 0.125, 0.5, 0.125, 0.75, 0.0, 0.75, 0.0, 0.5, 0.125, 0.25, 0.125, 0.5, 0.0, 0.5, 0.0, 0.25, 0.125, 0.75, 0.0625, 1.0, 0.0, 0.75, 0.9375, 0.0, 1.0, 0.25, 0.875, 0.25, 1.0, 0.5, 1.0, 0.75, 0.875, 0.75, 0.875, 0.5, 1.0, 0.25, 1.0, 0.5, 0.875, 0.5, 0.875, 0.25, 1.0, 0.75, 0.9375, 1.0, 0.875, 0.75, 0.8125, 0.0, 0.875, 0.25, 0.75, 0.25, 0.875, 0.5, 0.875, 0.75, 0.75, 0.75, 0.75, 0.5, 0.875, 0.25, 0.875, 0.5, 0.75, 0.5, 0.75, 0.25, 0.875, 0.75, 0.8125, 1.0, 0.75, 0.75])
me_cylinder_011.update()
me_cube_003 = bpy.data.meshes.new('Cube.003')
me_cube_003.from_pydata([(-2.227, -4.919, -2.617), (-2.227, -4.919, 2.617), (-2.227, 4.344, -2.617), (-2.227, 4.344, 2.617), (-0.2272, -4.919, -2.617), (-0.2272, -4.919, 2.617), (-0.2272, 4.344, -2.617), (-0.2272, 4.344, 2.617), (-2.227, -0.2877, -2.617), (-2.227, -0.2877, 3.46), (-0.2272, -0.2877, -2.617), (-0.2272, -0.2877, 3.46), (-1.227, 4.344, -2.617), (-1.227, 4.344, 2.722), (-1.227, -4.919, -2.617), (-1.227, -4.919, 2.722), (-1.227, -0.2877, 3.566), (-1.227, -0.2877, -2.617)], [], [(8, 9, 3, 2), (12, 13, 7, 6), (10, 11, 5, 4), (14, 15, 1, 0), (17, 10, 4, 14), (16, 9, 1, 15), (13, 3, 9, 16), (12, 6, 10, 17), (6, 7, 11, 10), (0, 1, 9, 8), (2, 12, 17, 8), (7, 13, 16, 11), (11, 16, 15, 5), (8, 17, 14, 0), (4, 5, 15, 14), (2, 3, 13, 12)])
_uv = me_cube_003.uv_layers.new(name='UVMap')
_uv.uv.foreach_set('vector', [0.375, 0.125, 0.625, 0.125, 0.625, 0.25, 0.375, 0.25, 0.375, 0.375, 0.625, 0.375, 0.625, 0.5, 0.375, 0.5, 0.375, 0.625, 0.625, 0.625, 0.625, 0.75, 0.375, 0.75, 0.375, 0.875, 0.625, 0.875, 0.625, 1.0, 0.375, 1.0, 0.25, 0.625, 0.375, 0.625, 0.375, 0.75, 0.25, 0.75, 0.75, 0.625, 0.875, 0.625, 0.875, 0.75, 0.75, 0.75, 0.75, 0.5, 0.875, 0.5, 0.875, 0.625, 0.75, 0.625, 0.25, 0.5, 0.375, 0.5, 0.375, 0.625, 0.25, 0.625, 0.375, 0.5, 0.625, 0.5, 0.625, 0.625, 0.375, 0.625, 0.375, 0.0, 0.625, 0.0, 0.625, 0.125, 0.375, 0.125, 0.125, 0.5, 0.25, 0.5, 0.25, 0.625, 0.125, 0.625, 0.625, 0.5, 0.75, 0.5, 0.75, 0.625, 0.625, 0.625, 0.625, 0.625, 0.75, 0.625, 0.75, 0.75, 0.625, 0.75, 0.125, 0.625, 0.25, 0.625, 0.25, 0.75, 0.125, 0.75, 0.375, 0.75, 0.625, 0.75, 0.625, 0.875, 0.375, 0.875, 0.375, 0.25, 0.625, 0.25, 0.625, 0.375, 0.375, 0.375])
me_cube_003.update()
me_sphere = bpy.data.meshes.new('Sphere')
me_sphere.from_pydata([(1.332, 1.674, 0.2874), (1.668, 1.881, -0.1949), (1.332, 1.674, -0.6773), (1.668, 1.174, 0.2874), (2.144, 1.174, -0.1949), (1.668, 1.174, -0.6773), (0.5189, 1.174, -0.8771), (-0.6305, 1.174, 0.2874), (-1.107, 1.174, -0.1949), (-0.6305, 1.174, -0.6773), (-0.2938, 1.674, 0.2874), (-0.6305, 1.881, -0.1949), (-0.2938, 1.674, -0.6773), (0.5189, 1.174, 0.4872), (0.5189, 1.881, 0.2874), (0.5189, 2.174, -0.1949), (0.5189, 1.881, -0.6773), (1.668, -1.344, 0.2874), (2.144, -1.344, -0.1949), (1.668, -1.344, -0.6773), (1.332, -1.844, 0.2874), (1.668, -2.051, -0.1949), (1.332, -1.844, -0.6773), (0.5189, -2.051, 0.2874), (0.5189, -2.344, -0.1949), (0.5189, -2.051, -0.6773), (-0.3919, -1.995, 0.5356), (-0.6692, -2.101, -0.1949), (-0.2938, -1.844, -0.6773), (0.5189, -1.344, -0.8771), (-0.6305, -1.344, 0.2874), (-1.107, -1.344, -0.1949), (-0.6305, -1.344, -0.6773), (0.5189, -1.344, 0.4872)], [], [(16, 15, 1, 2), (14, 13, 0), (6, 16, 2), (15, 14, 0, 1), (2, 1, 4, 5), (0, 13, 3), (6, 2, 5), (1, 0, 3, 4), (7, 8, 31, 30), (3, 13, 33, 17), (5, 4, 18, 19), (9, 6, 29, 32), (8, 9, 32, 31), (4, 3, 17, 18), (6, 5, 19, 29), (13, 7, 30, 33), (6, 9, 12), (8, 7, 10, 11), (9, 8, 11, 12), (7, 13, 10), (6, 12, 16), (11, 10, 14, 15), (12, 11, 15, 16), (10, 13, 14), (19, 18, 21, 22), (17, 33, 20), (29, 19, 22), (18, 17, 20, 21), (22, 21, 24, 25), (20, 33, 23), (29, 22, 25), (21, 20, 23, 24), (24, 23, 26, 27), (25, 24, 27, 28), (23, 33, 26), (29, 25, 28), (29, 28, 32), (27, 26, 30, 31), (28, 27, 31, 32), (26, 33, 30)])
_uv = me_sphere.uv_layers.new(name='UVMap')
_uv.uv.foreach_set('vector', [0.75, 0.25, 0.75, 0.5, 0.625, 0.5, 0.625, 0.25, 0.75, 0.75, 0.6875, 1.0, 0.625, 0.75, 0.6875, 0.0, 0.75, 0.25, 0.625, 0.25, 0.75, 0.5, 0.75, 0.75, 0.625, 0.75, 0.625, 0.5, 0.625, 0.25, 0.625, 0.5, 0.5, 0.5, 0.5, 0.25, 0.625, 0.75, 0.5625, 1.0, 0.5, 0.75, 0.5625, 0.0, 0.625, 0.25, 0.5, 0.25, 0.625, 0.5, 0.625, 0.75, 0.5, 0.75, 0.5, 0.5, 1.0, 0.75, 1.0, 0.5, 1.0, 0.5, 1.0, 0.75, 0.5, 0.75, 0.5625, 1.0, 0.5625, 1.0, 0.5, 0.75, 0.5, 0.25, 0.5, 0.5, 0.5, 0.5, 0.5, 0.25, 1.0, 0.25, 0.9375, 0.0, 0.9375, 0.0, 1.0, 0.25, 1.0, 0.5, 1.0, 0.25, 1.0, 0.25, 1.0, 0.5, 0.5, 0.5, 0.5, 0.75, 0.5, 0.75, 0.5, 0.5, 0.5625, 0.0, 0.5, 0.25, 0.5, 0.25, 0.5625, 0.0, 0.9375, 1.0, 1.0, 0.75, 1.0, 0.75, 0.9375, 1.0, 0.9375, 0.0, 1.0, 0.25, 0.875, 0.25, 1.0, 0.5, 1.0, 0.75, 0.875, 0.75, 0.875, 0.5, 1.0, 0.25, 1.0, 0.5, 0.875, 0.5, 0.875, 0.25, 1.0, 0.75, 0.9375, 1.0, 0.875, 0.75, 0.8125, 0.0, 0.875, 0.25, 0.75, 0.25, 0.875, 0.5, 0.875, 0.75, 0.75, 0.75, 0.75, 0.5, 0.875, 0.25, 0.875, 0.5, 0.75, 0.5, 0.75, 0.25, 0.875, 0.75, 0.8125, 1.0, 0.75, 0.75, 0.5, 0.25, 0.5, 0.5, 0.375, 0.5, 0.375, 0.25, 0.5, 0.75, 0.4375, 1.0, 0.375, 0.75, 0.4375, 0.0, 0.5, 0.25, 0.375, 0.25, 0.5, 0.5, 0.5, 0.75, 0.375, 0.75, 0.375, 0.5, 0.375, 0.25, 0.375, 0.5, 0.25, 0.5, 0.25, 0.25, 0.375, 0.75, 0.3125, 1.0, 0.25, 0.75, 0.3125, 0.0, 0.375, 0.25, 0.25, 0.25, 0.375, 0.5, 0.375, 0.75, 0.25, 0.75, 0.25, 0.5, 0.25, 0.5, 0.25, 0.75, 0.125, 0.75, 0.125, 0.5, 0.25, 0.25, 0.25, 0.5, 0.125, 0.5, 0.125, 0.25, 0.25, 0.75, 0.1875, 1.0, 0.125, 0.75, 0.1875, 0.0, 0.25, 0.25, 0.125, 0.25, 0.0625, 0.0, 0.125, 0.25, 0.0, 0.25, 0.125, 0.5, 0.125, 0.75, 0.0, 0.75, 0.0, 0.5, 0.125, 0.25, 0.125, 0.5, 0.0, 0.5, 0.0, 0.25, 0.125, 0.75, 0.0625, 1.0, 0.0, 0.75])
me_sphere.update()
me_sphere_001 = bpy.data.meshes.new('Sphere.001')
me_sphere_001.from_pydata([(4.628, 1.568, -0.0999), (4.921, 1.568, 2.189e-06), (4.628, 1.568, 0.0999), (1.513, -0.8218, 0.3549), (-5.96e-08, -3.405, -0.0999), (1.505, -0.2834, 0.2243), (3.099, -0.8836, 0.2266), (-5.96e-08, -3.405, 0.0999), (4.421, 3.152, -0.0999), (0.006486, -1.48, -0.1312), (0.009463, -2.707, -0.1237), (4.628, 3.359, 2.189e-06), (-5.96e-08, -3.698, 2.189e-06), (0.02128, -0.2579, -0.0714), (4.421, 3.152, 0.0999), (4.631, 0.2085, -0.09684), (4.921, 0.2076, 2.19e-06), (3.092, -0.3201, 0.3239), (0.02329, -0.2703, 0.2524), (4.921, -0.8072, 2.189e-06), (-1.516, -0.8454, 0.1526), (-3.048, -0.8102, 0.2145), (-1.505, -0.2731, 0.1571), (-1.513, 0.272, 0.16), (-4.573, -0.9272, 1.062), (-1.476, -3.406, 0.1003), (-1.476, -3.405, -0.09988), (-1.476, -3.698, 2.188e-06), (-3.033, -0.2175, 0.3489), (-3.03, 0.2338, 0.5119), (4.628, -0.8072, -0.0999), (0.03213, 0.2929, 0.2104), (-0.02995, 1.558, 0.23), (-3.044, -3.405, 0.0999), (-1.511, -0.8305, -0.1412), (0.02277, 0.2916, -0.09612), (0.02566, 0.8835, 0.1726), (-5.706, -0.8184, 1.153), (-5.558, -0.2896, 1.176), (-2.278, -0.8386, 0.1721), (0.0187, 0.8812, -0.1247), (1.499, 0.277, 0.4265), (-3.044, -3.405, -0.0999), (0.002364, 2.633, 0.2826), (1.467, 0.2591, 0.16), (-0.007828, 3.686, 0.03926), (-0.008131, 3.423, 0.229), (-0.02224, 1.562, -0.07535), (-3.891, -0.7991, 0.4544), (-2.273, -0.2698, 0.2008), (-2.283, -0.2636, -0.1248), (-0.009036, 2.239, 0.2069), (3.061, 0.2694, 0.4399), (3.058, 0.2611, 0.1552), (-0.006495, 2.239, -0.09609), (1.502, 1.575, 0.2479), (1.481, 0.9558, 0.2781), (1.463, 0.9375, -0.01364), (-0.008532, 3.419, 0.009531), (0.000577, 2.64, -0.03139), (0.01835, -0.8512, -0.07327), (-3.044, -3.698, 2.188e-06), (-4.64, -0.3291, 1.043), (-4.673, 0.2304, 0.8536), (0.01607, -0.8756, 0.2377), (0.7346, -0.8533, 0.3894), (1.43, 2.648, 0.1532), (1.437, 3.701, 0.06088), (1.439, 3.396, 0.2078), (-4.774, -3.405, 0.0999), (-3.044, -0.8072, -0.1236), (-4.774, -3.405, -0.0999), (0.01218, -1.464, 0.1654), (-0.7838, -3.407, -0.09838), (-0.7841, -3.698, 2.188e-06), (-0.7834, -3.409, 0.1032), (0.009542, -2.023, -0.1181), (-4.774, -3.698, 2.188e-06), (2.269, -0.8696, 0.2772), (-1.505, 0.2722, -0.1413), (0.01372, -2.02, 0.1787), (1.493, 1.574, -0.05128), (1.432, 2.244, -0.1317), (3.022, 1.576, 0.221), (3.026, 0.9273, 0.3835), (-1.477, -0.2313, -0.1412), (3.874, -0.8608, 0.1358), (0.7537, -0.2801, 0.3459), (0.01642, -2.712, 0.1717), (-5.151, -0.8831, 1.159), (-0.8032, -0.818, -0.05108), (-0.8054, -0.2654, -0.05083), (-3.819, -0.1976, 0.7092), (-3.71, -0.1767, 0.5766), (-5.438, -0.2997, 1.179), (-5.148, -0.3193, 1.154), (-2.29, 0.2297, 0.1976), (-2.306, 0.2076, -0.1413), (-5.14, -0.2929, 1.081), (-5.425, -0.2819, 1.135), (-0.7933, 0.2698, 0.004208), (-5.735, 3.152, -0.0999), (-2.284, 0.8751, 0.2674), (-0.8012, 0.2572, 0.3204), (-0.8124, -0.2885, 0.2692), (-2.278, 0.8708, 0.02774), (-0.8166, -0.8259, 0.2683), (-3.849, 0.253, 0.6144), (-3.795, 0.2692, 0.4617), (-5.923, 2.642, -0.07113), (-2.306, 3.652, 2.187e-06), (-2.306, 3.359, 0.0999), (-2.292, 1.557, 0.2493), (-2.292, 1.555, -0.004192), (-5.574, 0.2563, 1.175), (-5.452, 0.2601, 1.162), (-0.7863, 0.904, 0.3158), (-0.7769, 0.902, 0.008018), (-0.7871, 1.583, -0.114), (-0.7883, 1.589, 0.1795), (-0.7907, 2.637, 0.2101), (-0.7932, 3.389, 0.1519), (-0.7857, 3.664, 0.01155), (-0.7824, 2.236, -0.1385), (-0.7805, 2.234, 0.1485), (-0.7888, 2.643, -0.09059), (-0.791, 3.385, -0.05721), (-0.7713, -1.444, 0.008528), (-3.895, 0.8956, 0.4672), (-3.923, 0.8829, 0.08709), (-0.7723, -1.453, 0.321), (-2.309, 2.653, 0.1447), (-0.7781, -2.727, -0.04993), (-0.7683, -2.031, 0.00201), (-5.131, 0.2616, 1.058), (-5.124, 0.2752, 0.9852), (-5.442, 0.2811, 1.117), (-0.7652, -2.034, 0.323), (-0.7784, -2.737, 0.2694), (-2.31, 2.236, 0.1459), (-2.308, 2.237, -0.1389), (-3.99, 3.652, 2.187e-06), (-1.508, 0.8744, 0.1424), (-1.484, 0.8602, -0.1412), (-1.512, 1.559, -0.1413), (-1.518, 1.561, 0.1441), (-1.474, 2.668, 0.2183), (-1.477, 3.361, 0.1018), (-1.476, 3.652, 2.187e-06), (-1.474, 2.224, -0.08574), (-1.472, 2.22, 0.2121), (-1.475, 2.665, -0.08096), (-1.476, 3.36, -0.09921), (-1.529, -1.44, -0.1113), (0.7148, 0.3348, 0.2758), (-4.576, -0.6298, 0.8924), (-1.54, -1.434, 0.1909), (0.7176, 0.3208, -0.006112), (-1.469, -2.732, -0.03629), (-1.496, -2.02, -0.002451), (4.628, -0.8072, 0.0999), (2.26, -0.2725, 0.2325), (-3.028, 0.2395, 0.3157), (-1.52, -2.027, 0.3144), (-1.466, -2.741, 0.2785), (-3.041, -0.2261, -0.07418), (2.301, 0.3024, 0.2555), (0.7474, -0.2858, 0.06305), (-2.307, -3.414, 0.1096), (-2.306, -3.698, 2.188e-06), (-2.307, -3.411, -0.09331), (-3.99, 3.359, 0.0999), (-3.967, 1.675, 0.5474), (-3.966, 1.681, 0.2858), (-5.614, 0.8801, 1.113), (-2.305, -0.8089, -0.1408), (-5.496, 0.8722, 1.111), (-2.308, 2.653, -0.1397), (-2.306, 3.359, -0.0999), (-2.306, -1.476, -0.1413), (-5.147, 0.9227, 0.988), (-5.143, 0.9416, 0.9238), (-2.306, -1.476, 0.1413), (-3.989, 2.657, 0.2915), (-2.324, -2.711, -0.03953), (-2.311, -2.016, -0.1155), (-5.481, 0.9277, 1.045), (-5.942, 3.359, 2.187e-06), (-5.734, 3.148, 0.09508), (-2.315, -2.009, 0.1802), (-2.327, -2.712, 0.2638), (-3.989, 2.24, 0.2454), (-3.99, 2.238, -0.09988), (-5.235, 3.652, 2.187e-06), (-3.033, 0.8587, 0.5294), (-3.028, 0.8607, 0.3982), (-3.044, 1.568, 0.4129), (-3.044, 1.568, 0.5328), (-3.044, 2.652, 0.1413), (-3.044, 3.359, 0.0999), (-3.044, 3.652, 2.187e-06), (-3.044, 2.237, -0.1413), (-3.044, 2.237, 0.1413), (-3.044, 2.652, -0.1413), (-3.044, 3.359, -0.0999), (-3.044, -1.476, -0.1413), (0.7416, -0.8477, 0.1125), (0.7841, -3.405, -0.0999), (-3.044, -1.476, 0.1413), (0.7841, -3.698, 2.189e-06), (-3.049, -2.699, -0.1338), (-3.044, -2.03, -0.1413), (0.7841, -3.405, 0.0999), (2.29, 0.2962, -0.005247), (-4.654, 0.2308, 0.727), (-3.045, -2.029, 0.1417), (-3.052, -2.699, 0.1525), (-4.631, -0.3273, 0.9239), (4.632, 0.2089, 0.1044), (3.88, -0.3007, 0.1828), (-3.99, -3.405, 0.0999), (-3.99, -3.698, 2.188e-06), (-3.99, -3.405, -0.0999), (-5.235, 3.359, 0.0999), (-5.292, 1.681, 0.9272), (-5.3, 1.689, 0.9028), (-5.723, 1.609, 1.023), (-3.968, -0.8055, -0.05156), (-5.904, 1.466, 1.118), (-3.99, 2.655, -0.06647), (-3.99, 3.359, -0.0999), (-3.961, -1.487, -0.05584), (-5.768, 1.427, 1.181), (-5.998, 2.557, 0.1283), (-3.93, -1.5, 0.322), (-5.215, 2.568, 0.2593), (-3.99, -2.698, -0.1413), (-3.958, -2.046, 0.02889), (-6.178, 2.625, 0.04256), (-6.095, 2.268, 0.3002), (-5.782, 2.236, 0.7187), (-3.942, -2.054, 0.3986), (-3.99, -2.699, 0.1433), (-5.247, 2.238, 0.5241), (-5.253, 2.238, 0.4185), (-5.884, 2.249, 0.2639), (-4.661, 0.881, 0.8491), (-4.648, 0.883, 0.7495), (-4.767, 1.571, -0.05708), (-4.667, 1.611, 0.5719), (-4.73, 2.679, 0.3562), (-4.774, 3.359, 0.0999), (-4.774, 3.652, 2.187e-06), (-4.75, 2.25, -0.05725), (-4.689, 2.281, 0.4389), (-4.764, 2.659, -0.08741), (-4.774, 3.359, -0.0999), (-4.777, -1.478, 0.1926), (3.931, 0.2186, 0.1876), (2.253, -0.2726, -0.02242), (-4.784, -1.503, 0.9959), (2.252, -0.855, -0.0002082), (-4.774, -2.7, -0.09885), (-4.775, -2.03, 0.004975), (2.214, -3.405, -0.0999), (2.214, -3.698, 2.189e-06), (2.214, -3.405, 0.0999), (-4.777, -2.037, 0.7234), (-4.768, -2.708, 0.2827), (3.926, 0.2161, -0.1088), (4.628, 0.8533, 0.0999), (4.628, 0.8533, -0.0999), (-5.235, -3.405, 0.0999), (-5.235, -3.698, 2.188e-06), (-5.235, -3.405, -0.0999), (-5.735, -3.198, 0.1003), (-5.942, -3.405, 2.188e-06), (-5.735, -3.198, -0.0999), (-5.521, -0.8212, 1.137), (-5.138, -0.8013, 1.075), (-5.552, -0.8458, 1.193), (-5.226, 2.607, -0.03869), (-5.235, 3.359, -0.0999), (-5.272, -1.471, 1.162), (-5.869, -1.478, 0.9215), (-5.689, -1.397, 1.086), (-5.26, -1.46, 1.168), (-5.765, -1.407, 1.166), (-5.239, -2.709, 0.05094), (-5.283, -2.202, 0.9807), (-5.87, -1.798, 1.003), (-5.636, -1.934, 0.9422), (-5.729, -1.877, 1.062), (-5.27, -2.164, 1.026), (-5.245, -2.748, 0.4814), (-5.933, -2.767, 0.2919), (-6.032, -2.743, 0.1366), (-5.763, -2.697, 0.1009), (4.921, 0.8533, 2.189e-06), (3.877, -0.2928, -0.06393), (3.869, -0.8521, -0.1069), (0.749, 0.9068, 0.1763), (0.7518, 0.9041, -0.09817), (3.921, -3.405, -0.0999), (3.921, -3.698, 2.19e-06), (3.921, -3.405, 0.0999), (0.7882, 1.574, -0.04078), (0.7803, 1.572, 0.2742), (0.7912, 2.652, 0.1542), (0.7757, 3.383, 0.1687), (0.7737, 3.674, 0.02939), (0.7861, 2.238, -0.1356), (0.7881, 2.241, 0.1547), (0.7875, 2.652, -0.1354), (0.7763, 3.382, -0.04379), (4.421, -3.198, -0.0999), (4.628, -3.405, 2.19e-06), (4.421, -3.198, 0.0999), (0.6966, -1.478, 0.05529), (0.6846, -1.481, 0.3625), (0.7691, -2.053, -0.09139), (0.7593, -2.066, 0.222), (0.784, -2.699, 0.1419), (0.7841, -2.698, -0.1413), (1.494, -0.2829, -0.04864), (1.504, -0.8213, 0.07023), (1.43, -3.405, 0.0999), (3.026, 0.9037, 0.06983), (1.43, -3.698, 2.189e-06), (1.43, -3.405, -0.0999), (3.046, 2.667, 0.191), (3.021, 3.652, 2.188e-06), (3.022, 3.36, 0.1006), (3.023, 1.57, -0.08969), (1.434, 2.249, 0.1582), (1.43, 2.65, -0.135), (1.438, 3.398, -0.005577), (3.044, 2.247, -0.07789), (1.528, -1.495, 0.1223), (1.547, -1.495, 0.4245), (1.446, -2.058, -0.08389), (1.514, -2.103, 0.2146), (1.479, -2.717, 0.1374), (1.436, -2.7, -0.1372), (4.628, -2.698, -0.0999), (4.921, -2.698, 2.19e-06), (4.628, -2.698, 0.0999), (2.273, 0.9291, 0.1894), (2.263, 0.9164, -0.07587), (4.628, -1.476, -0.0999), (4.921, -1.476, 2.189e-06), (4.628, -1.476, 0.0999), (2.231, 1.549, -0.06157), (2.24, 1.559, 0.2314), (2.188, 2.647, 0.2644), (2.214, 3.392, 0.1573), (2.215, 3.665, 0.01322), (2.193, 2.233, -0.07831), (2.186, 2.236, 0.2293), (2.195, 2.647, -0.04006), (2.214, 3.388, -0.05191), (4.632, -0.2314, -0.09571), (4.921, -0.2306, 2.19e-06), (4.633, -0.2317, 0.1058), (2.219, -1.485, -0.0953), (2.25, -1.478, 0.214), (2.209, -2.063, -0.101), (2.216, -2.069, 0.1866), (2.213, -2.699, 0.1428), (2.214, -2.698, -0.1411), (3.083, -0.3112, 0.06207), (3.082, -0.8719, -0.03329), (3.021, -3.405, 0.0999), (3.021, -3.698, 2.19e-06), (3.021, -3.405, -0.0999), (3.05, 2.25, 0.2248), (3.039, 2.662, -0.1064), (3.021, 3.359, -0.09973), (3.065, -1.449, -0.0657), (3.077, -1.443, 0.217), (3.047, -2.035, -0.02368), (3.057, -2.034, 0.2972), (3.028, -2.714, 0.1662), (3.025, -2.707, -0.1276), (4.628, 2.652, 0.0999), (4.921, 2.652, 2.189e-06), (4.628, 2.652, -0.0999), (3.926, 0.8543, 0.1471), (3.921, 0.8534, -0.1407), (4.921, 2.237, 2.188e-06), (4.628, 2.237, -0.0999), (4.628, 2.237, 0.0999), (3.927, 1.563, -0.1135), (3.929, 1.561, 0.1776), (3.921, 2.652, 0.1413), (3.921, 3.359, 0.0999), (3.921, 3.652, 2.189e-06), (3.924, 2.244, -0.1291), (3.925, 2.247, 0.1585), (3.921, 2.652, -0.1413), (3.921, 3.359, -0.0999), (4.921, -2.03, 2.189e-06), (4.628, -2.03, -0.0999), (4.628, -2.03, 0.0999), (3.921, -1.476, -0.1413), (3.921, -1.476, 0.1413), (3.921, -2.03, -0.1413), (3.921, -2.03, 0.1413), (3.921, -2.698, 0.1413), (3.921, -2.698, -0.1413)], [], [(38, 94, 115, 114), (94, 95, 134, 115), (99, 38, 114, 136), (98, 99, 136, 135), (94, 38, 37, 280), (95, 94, 280, 89), (38, 99, 278, 37), (99, 98, 279, 278), (16, 15, 271, 298), (258, 218, 270, 387), (11, 14, 384, 385), (399, 8, 386), (14, 394, 384), (8, 11, 385, 386), (396, 395, 14, 11), (399, 400, 8), (395, 394, 14), (400, 396, 11, 8), (35, 40, 302, 157), (362, 361, 15, 16), (219, 363, 218, 258), (31, 18, 87, 154), (361, 299, 269, 15), (4, 10, 323, 207), (18, 64, 65, 87), (363, 362, 16, 218), (361, 362, 19, 30), (10, 76, 320, 323), (363, 219, 86, 160), (47, 54, 311, 306), (40, 47, 306, 302), (80, 88, 322, 321), (299, 361, 30, 300), (362, 363, 160, 19), (60, 13, 167, 206), (88, 7, 212, 322), (316, 317, 305, 304), (409, 315, 303), (45, 46, 309, 310), (72, 80, 321, 319), (317, 408, 305), (315, 316, 304, 303), (345, 346, 317, 316), (13, 35, 157, 167), (58, 45, 310, 314), (409, 344, 315), (346, 408, 317), (344, 345, 316, 315), (40, 35, 100, 117), (18, 31, 103, 104), (10, 4, 73, 132), (64, 18, 104, 106), (76, 10, 132, 133), (54, 47, 118, 123), (46, 43, 308, 309), (47, 40, 117, 118), (12, 4, 207, 209), (88, 80, 137, 138), (36, 31, 154, 301), (13, 60, 90, 91), (51, 32, 307, 312), (7, 88, 138, 75), (46, 45, 122, 121), (76, 9, 318, 320), (80, 72, 130, 137), (9, 60, 206, 318), (35, 13, 91, 100), (45, 58, 126, 122), (7, 12, 209, 212), (64, 72, 319, 65), (32, 36, 301, 307), (54, 59, 313, 311), (43, 46, 121, 120), (4, 12, 74, 73), (59, 58, 314, 313), (31, 36, 116, 103), (43, 51, 312, 308), (32, 51, 124, 119), (9, 76, 133, 127), (60, 9, 127, 90), (12, 7, 75, 74), (72, 64, 106, 130), (36, 32, 119, 116), (59, 54, 123, 125), (58, 59, 125, 126), (51, 43, 120, 124), (115, 134, 180, 176), (136, 114, 174, 186), (114, 115, 176, 174), (135, 136, 186, 181), (174, 176, 232, 228), (181, 186, 226, 225), (186, 174, 228, 226), (176, 180, 224, 232), (225, 226, 245, 244), (226, 228, 239, 245), (232, 224, 243, 240), (228, 232, 240, 239), (239, 240, 233, 238), (240, 243, 235, 233), (245, 239, 238, 109), (244, 245, 109, 281), (281, 109, 101), (238, 233, 188, 187), (73, 74, 27, 26), (132, 73, 26, 158), (124, 120, 146, 150), (138, 137, 163, 164), (116, 119, 145, 142), (123, 118, 144, 149), (117, 100, 79, 143), (75, 138, 164, 25), (106, 104, 22, 20), (122, 126, 152, 148), (121, 122, 148, 147), (127, 133, 159, 153), (130, 106, 20, 156), (120, 121, 147, 146), (104, 103, 23, 22), (125, 123, 149, 151), (133, 132, 158, 159), (103, 116, 142, 23), (118, 117, 143, 144), (100, 91, 85, 79), (126, 125, 151, 152), (137, 130, 156, 163), (90, 127, 153, 34), (91, 90, 34, 85), (74, 75, 25, 27), (119, 124, 150, 145), (144, 143, 105, 113), (158, 26, 170, 184), (164, 163, 189, 190), (143, 79, 97, 105), (147, 148, 110, 111), (25, 164, 190, 168), (148, 152, 178, 110), (149, 144, 113, 140), (153, 159, 185, 179), (23, 142, 102, 96), (145, 150, 139, 112), (156, 20, 39, 182), (79, 85, 50, 97), (146, 147, 111, 131), (151, 149, 140, 177), (159, 158, 184, 185), (85, 34, 175, 50), (26, 27, 169, 170), (150, 146, 131, 139), (152, 151, 177, 178), (20, 22, 49, 39), (163, 156, 182, 189), (142, 145, 112, 102), (34, 153, 179, 175), (22, 23, 96, 49), (27, 25, 168, 169), (169, 168, 33, 61), (111, 110, 200, 199), (184, 170, 42, 210), (190, 189, 215, 216), (170, 169, 61, 42), (131, 111, 199, 198), (168, 190, 216, 33), (102, 112, 197, 194), (110, 178, 204, 200), (179, 185, 211, 205), (97, 50, 165, 162), (182, 39, 21, 208), (96, 102, 194, 29), (39, 49, 28, 21), (112, 139, 202, 197), (177, 140, 201, 203), (185, 184, 210, 211), (139, 131, 198, 202), (50, 175, 70, 165), (49, 96, 29, 28), (178, 177, 203, 204), (189, 182, 208, 215), (175, 179, 205, 70), (113, 105, 195, 196), (105, 97, 162, 195), (140, 113, 196, 201), (196, 195, 129, 173), (210, 42, 222, 236), (216, 215, 241, 242), (28, 29, 107, 92), (162, 165, 93, 108), (33, 216, 242, 220), (29, 194, 128, 107), (199, 200, 141, 171), (200, 204, 230, 141), (205, 211, 237, 231), (61, 33, 220, 221), (194, 197, 172, 128), (201, 196, 173, 192), (165, 70, 227, 93), (208, 21, 48, 234), (42, 61, 221, 222), (202, 198, 183, 191), (203, 201, 192, 229), (211, 210, 236, 237), (198, 199, 171, 183), (204, 203, 229, 230), (215, 208, 234, 241), (70, 205, 231, 227), (195, 162, 108, 129), (197, 202, 191, 172), (21, 28, 92, 48), (171, 141, 252, 251), (236, 222, 71, 262), (242, 241, 267, 268), (183, 171, 251, 250), (220, 242, 268, 69), (108, 93, 217, 214), (221, 220, 69, 77), (141, 230, 256, 252), (231, 237, 263, 257), (222, 221, 77, 71), (234, 48, 24, 260), (173, 129, 247, 248), (172, 191, 254, 249), (229, 192, 253, 255), (237, 236, 262, 263), (48, 92, 62, 24), (191, 183, 250, 254), (107, 128, 246, 63), (93, 227, 155, 217), (230, 229, 255, 256), (128, 172, 249, 246), (241, 234, 260, 267), (227, 231, 257, 155), (192, 173, 248, 253), (129, 108, 214, 247), (92, 107, 63, 62), (77, 69, 272, 273), (268, 267, 293, 294), (214, 217, 98, 135), (69, 268, 294, 272), (252, 256, 282, 193), (247, 214, 135, 181), (246, 249, 224, 180), (254, 250, 235, 243), (257, 263, 289, 283), (249, 254, 243, 224), (217, 155, 279, 98), (260, 24, 89, 286), (71, 77, 273, 274), (255, 253, 244, 281), (263, 262, 288, 289), (62, 63, 134, 95), (256, 255, 281, 282), (267, 260, 286, 293), (155, 257, 283, 279), (63, 246, 180, 134), (251, 252, 193, 223), (253, 248, 225, 244), (248, 247, 181, 225), (250, 251, 223, 235), (24, 62, 95, 89), (262, 71, 274, 288), (109, 238, 187, 101), (233, 235, 188), (281, 101, 282), (187, 188, 223, 193), (101, 187, 193, 282), (188, 235, 223), (280, 37, 284, 287), (278, 279, 283, 285), (37, 278, 285, 284), (89, 280, 287, 286), (287, 284, 290, 292), (285, 283, 289, 291), (284, 285, 291, 290), (286, 287, 292, 293), (290, 291, 297, 296), (293, 292, 295, 294), (292, 290, 296, 295), (291, 289, 288, 297), (273, 272, 275, 276), (274, 273, 276, 277), (272, 294, 275), (288, 274, 277), (288, 277, 297), (276, 275, 295, 296), (277, 276, 296, 297), (275, 294, 295), (321, 322, 342, 341), (157, 302, 57, 44), (154, 87, 5, 41), (301, 154, 41, 56), (320, 318, 338, 340), (307, 301, 56, 55), (312, 307, 55, 334), (206, 167, 324, 325), (65, 319, 339, 3), (319, 321, 341, 339), (323, 320, 340, 343), (313, 314, 336, 335), (308, 312, 334, 66), (302, 306, 81, 57), (314, 310, 67, 336), (207, 323, 343, 329), (311, 313, 335, 82), (322, 212, 326, 342), (310, 309, 68, 67), (212, 209, 328, 326), (309, 308, 66, 68), (306, 311, 82, 81), (167, 157, 44, 324), (318, 206, 325, 338), (209, 207, 329, 328), (87, 65, 3, 5), (340, 338, 364, 366), (41, 5, 161, 166), (334, 55, 353, 358), (67, 68, 355, 356), (5, 3, 78, 161), (3, 339, 365, 78), (339, 341, 367, 365), (328, 329, 264, 265), (68, 66, 354, 355), (343, 340, 366, 369), (57, 81, 352, 348), (335, 336, 360, 359), (55, 56, 347, 353), (324, 44, 213, 259), (326, 328, 265, 266), (66, 334, 358, 354), (336, 67, 356, 360), (329, 343, 369, 264), (44, 57, 348, 213), (82, 335, 359, 357), (342, 326, 266, 368), (81, 82, 357, 352), (56, 41, 166, 347), (338, 325, 261, 364), (325, 324, 259, 261), (341, 342, 368, 367), (347, 166, 52, 84), (366, 364, 378, 380), (358, 353, 83, 375), (166, 161, 17, 52), (348, 352, 333, 327), (78, 365, 379, 6), (365, 367, 381, 379), (266, 265, 373, 372), (369, 366, 380, 383), (161, 78, 6, 17), (359, 360, 377, 376), (265, 264, 374, 373), (354, 358, 375, 330), (261, 259, 370, 371), (360, 356, 331, 377), (264, 369, 383, 374), (356, 355, 332, 331), (213, 348, 327, 53), (355, 354, 330, 332), (357, 359, 376, 337), (368, 266, 372, 382), (353, 347, 84, 83), (352, 357, 337, 333), (364, 261, 371, 378), (367, 368, 382, 381), (259, 213, 53, 370), (380, 378, 404, 406), (52, 17, 219, 258), (375, 83, 393, 398), (17, 6, 86, 219), (373, 374, 303, 304), (6, 379, 405, 86), (372, 373, 304, 305), (379, 381, 407, 405), (333, 337, 397, 392), (53, 327, 388, 269), (383, 380, 406, 409), (370, 53, 269, 299), (376, 377, 400, 399), (330, 375, 398, 394), (377, 331, 396, 400), (374, 383, 409, 303), (337, 376, 399, 397), (382, 372, 305, 408), (83, 84, 387, 393), (84, 52, 258, 387), (331, 332, 395, 396), (378, 371, 300, 404), (327, 333, 392, 388), (332, 330, 394, 395), (381, 382, 408, 407), (371, 370, 299, 300), (15, 269, 388, 271), (218, 16, 298, 270), (271, 388, 392, 0), (298, 271, 0, 1), (387, 270, 2, 393), (270, 298, 1, 2), (2, 1, 389, 391), (0, 392, 397, 390), (393, 2, 391, 398), (1, 0, 390, 389), (398, 391, 384, 394), (389, 390, 386, 385), (390, 397, 399, 386), (391, 389, 385, 384), (160, 86, 405, 351), (19, 160, 351, 350), (300, 30, 349, 404), (30, 19, 350, 349), (350, 351, 403, 401), (404, 349, 402, 406), (349, 350, 401, 402), (351, 405, 407, 403), (406, 402, 344, 409), (402, 401, 345, 344), (403, 407, 408, 346), (401, 403, 346, 345)])
_uv = me_sphere_001.uv_layers.new(name='UVMap')
_uv.uv.foreach_set('vector', [0.0, 0.5, 0.0, 0.75, 0.0, 0.75, 0.0, 0.5, 0.0, 0.75, 0.0625, 1.0, 0.0625, 1.0, 0.0, 0.75, 0.0, 0.25, 0.0, 0.5, 0.0, 0.5, 0.0, 0.25, 0.0625, 0.0, 0.0, 0.25, 0.0, 0.25, 0.0625, 0.0, 0.0, 0.75, 0.0, 0.5, 0.0, 0.5, 0.0, 0.75, 0.0625, 1.0, 0.0, 0.75, 0.0, 0.75, 0.0625, 1.0, 0.0, 0.5, 0.0, 0.25, 0.0, 0.25, 0.0, 0.5, 0.0, 0.25, 0.0625, 0.0, 0.0625, 0.0, 0.0, 0.25, 0.5, 0.5, 0.5, 0.25, 0.5, 0.25, 0.5, 0.5, 0.4375, 1.0, 0.5, 0.75, 0.5, 0.75, 0.4375, 1.0, 0.625, 0.5, 0.625, 0.75, 0.5, 0.75, 0.5, 0.5, 0.5625, 0.0, 0.625, 0.25, 0.5, 0.25, 0.625, 0.75, 0.5625, 1.0, 0.5, 0.75, 0.625, 0.25, 0.625, 0.5, 0.5, 0.5, 0.5, 0.25, 0.75, 0.5, 0.75, 0.75, 0.625, 0.75, 0.625, 0.5, 0.6875, 0.0, 0.75, 0.25, 0.625, 0.25, 0.75, 0.75, 0.6875, 1.0, 0.625, 0.75, 0.75, 0.25, 0.75, 0.5, 0.625, 0.5, 0.625, 0.25, 0.4375, 0.0, 0.4375, 0.0, 0.4375, 0.0, 0.4375, 0.0, 0.5, 0.5, 0.5, 0.25, 0.5, 0.25, 0.5, 0.5, 0.4375, 1.0, 0.5, 0.75, 0.5, 0.75, 0.4375, 1.0, 0.4375, 1.0, 0.4375, 1.0, 0.4375, 1.0, 0.4375, 1.0, 0.5, 0.25, 0.4375, 0.0, 0.4375, 0.0, 0.5, 0.25, 0.25, 0.25, 0.3125, 0.0, 0.3125, 0.0, 0.25, 0.25, 0.4375, 1.0, 0.4375, 1.0, 0.4375, 1.0, 0.4375, 1.0, 0.5, 0.75, 0.5, 0.5, 0.5, 0.5, 0.5, 0.75, 0.5, 0.25, 0.5, 0.5, 0.5, 0.5, 0.5, 0.25, 0.4375, 0.0, 0.4375, 0.0, 0.4375, 0.0, 0.4375, 0.0, 0.5, 0.75, 0.4375, 1.0, 0.4375, 1.0, 0.5, 0.75, 0.4375, 0.0, 0.4375, 0.0, 0.4375, 0.0, 0.4375, 0.0, 0.4375, 0.0, 0.4375, 0.0, 0.4375, 0.0, 0.4375, 0.0, 0.4375, 1.0, 0.4375, 1.0, 0.4375, 1.0, 0.4375, 1.0, 0.4375, 0.0, 0.5, 0.25, 0.5, 0.25, 0.4375, 0.0, 0.5, 0.5, 0.5, 0.75, 0.5, 0.75, 0.5, 0.5, 0.4375, 0.0, 0.4375, 0.0, 0.4375, 0.0, 0.4375, 0.0, 0.3125, 1.0, 0.25, 0.75, 0.25, 0.75, 0.3125, 1.0, 0.375, 0.5, 0.375, 0.75, 0.25, 0.75, 0.25, 0.5, 0.3125, 0.0, 0.375, 0.25, 0.25, 0.25, 0.75, 0.5, 0.75, 0.75, 0.75, 0.75, 0.75, 0.5, 0.4375, 1.0, 0.4375, 1.0, 0.4375, 1.0, 0.4375, 1.0, 0.375, 0.75, 0.3125, 1.0, 0.25, 0.75, 0.375, 0.25, 0.375, 0.5, 0.25, 0.5, 0.25, 0.25, 0.5, 0.5, 0.5, 0.75, 0.375, 0.75, 0.375, 0.5, 0.4375, 0.0, 0.4375, 0.0, 0.4375, 0.0, 0.4375, 0.0, 0.75, 0.25, 0.75, 0.5, 0.75, 0.5, 0.75, 0.25, 0.4375, 0.0, 0.5, 0.25, 0.375, 0.25, 0.5, 0.75, 0.4375, 1.0, 0.375, 0.75, 0.5, 0.25, 0.5, 0.5, 0.375, 0.5, 0.375, 0.25, 0.4375, 0.0, 0.4375, 0.0, 0.4375, 0.0, 0.4375, 0.0, 0.4375, 1.0, 0.4375, 1.0, 0.4375, 1.0, 0.4375, 1.0, 0.3125, 0.0, 0.25, 0.25, 0.25, 0.25, 0.3125, 0.0, 0.4375, 1.0, 0.4375, 1.0, 0.4375, 1.0, 0.4375, 1.0, 0.4375, 0.0, 0.4375, 0.0, 0.4375, 0.0, 0.4375, 0.0, 0.4375, 0.0, 0.4375, 0.0, 0.4375, 0.0, 0.4375, 0.0, 0.75, 0.75, 0.6875, 1.0, 0.6875, 1.0, 0.75, 0.75, 0.4375, 0.0, 0.4375, 0.0, 0.4375, 0.0, 0.4375, 0.0, 0.25, 0.5, 0.25, 0.25, 0.25, 0.25, 0.25, 0.5, 0.4375, 1.0, 0.4375, 1.0, 0.4375, 1.0, 0.4375, 1.0, 0.4375, 1.0, 0.4375, 1.0, 0.4375, 1.0, 0.4375, 1.0, 0.4375, 0.0, 0.4375, 0.0, 0.4375, 0.0, 0.4375, 0.0, 0.4375, 1.0, 0.4375, 1.0, 0.4375, 1.0, 0.4375, 1.0, 0.25, 0.75, 0.3125, 1.0, 0.3125, 1.0, 0.25, 0.75, 0.75, 0.75, 0.75, 0.5, 0.75, 0.5, 0.75, 0.75, 0.4375, 0.0, 0.4375, 0.0, 0.4375, 0.0, 0.4375, 0.0, 0.4375, 1.0, 0.4375, 1.0, 0.4375, 1.0, 0.4375, 1.0, 0.4375, 0.0, 0.4375, 0.0, 0.4375, 0.0, 0.4375, 0.0, 0.4375, 0.0, 0.4375, 0.0, 0.4375, 0.0, 0.4375, 0.0, 0.75, 0.5, 0.75, 0.25, 0.75, 0.25, 0.75, 0.5, 0.25, 0.75, 0.25, 0.5, 0.25, 0.5, 0.25, 0.75, 0.4375, 1.0, 0.4375, 1.0, 0.4375, 1.0, 0.4375, 1.0, 0.4375, 1.0, 0.4375, 1.0, 0.4375, 1.0, 0.4375, 1.0, 0.4375, 0.0, 0.4375, 0.0, 0.4375, 0.0, 0.4375, 0.0, 0.6875, 1.0, 0.75, 0.75, 0.75, 0.75, 0.6875, 1.0, 0.25, 0.25, 0.25, 0.5, 0.25, 0.5, 0.25, 0.25, 0.6875, 0.0, 0.75, 0.25, 0.75, 0.25, 0.6875, 0.0, 0.4375, 1.0, 0.4375, 1.0, 0.4375, 1.0, 0.4375, 1.0, 0.4375, 1.0, 0.4375, 1.0, 0.4375, 1.0, 0.4375, 1.0, 0.4375, 1.0, 0.4375, 1.0, 0.4375, 1.0, 0.4375, 1.0, 0.4375, 0.0, 0.4375, 0.0, 0.4375, 0.0, 0.4375, 0.0, 0.4375, 0.0, 0.4375, 0.0, 0.4375, 0.0, 0.4375, 0.0, 0.25, 0.5, 0.25, 0.75, 0.25, 0.75, 0.25, 0.5, 0.4375, 1.0, 0.4375, 1.0, 0.4375, 1.0, 0.4375, 1.0, 0.4375, 1.0, 0.4375, 1.0, 0.4375, 1.0, 0.4375, 1.0, 0.4375, 0.0, 0.4375, 0.0, 0.4375, 0.0, 0.4375, 0.0, 0.75, 0.25, 0.6875, 0.0, 0.6875, 0.0, 0.75, 0.25, 0.4375, 1.0, 0.4375, 1.0, 0.4375, 1.0, 0.4375, 1.0, 0.0, 0.75, 0.0625, 1.0, 0.0625, 1.0, 0.0, 0.75, 0.0, 0.25, 0.0, 0.5, 0.0, 0.5, 0.0, 0.25, 0.0, 0.5, 0.0, 0.75, 0.0, 0.75, 0.0, 0.5, 0.0625, 0.0, 0.0, 0.25, 0.0, 0.25, 0.0625, 0.0, 0.0, 0.5, 0.0, 0.75, 0.0, 0.75, 0.0, 0.5, 0.0625, 0.0, 0.0, 0.25, 0.0, 0.25, 0.0625, 0.0, 0.0, 0.25, 0.0, 0.5, 0.0, 0.5, 0.0, 0.25, 0.0, 0.75, 0.0625, 1.0, 0.0625, 1.0, 0.0, 0.75, 0.0625, 0.0, 0.0, 0.25, 0.0, 0.25, 0.0625, 0.0, 0.0, 0.25, 0.0, 0.5, 0.0, 0.5, 0.0, 0.25, 0.0, 0.75, 0.0625, 1.0, 0.0625, 1.0, 0.0, 0.75, 0.0, 0.5, 0.0, 0.75, 0.0, 0.75, 0.0, 0.5, 0.0, 0.5, 0.0, 0.75, 0.0, 0.75, 0.0, 0.5, 0.0, 0.75, 0.0625, 1.0, 0.0625, 1.0, 0.0, 0.75, 0.0, 0.25, 0.0, 0.5, 0.0, 0.5, 0.0, 0.25, 0.0625, 0.0, 0.0, 0.25, 0.0, 0.25, 0.0625, 0.0, 0.9375, 0.0, 1.0, 0.25, 0.875, 0.25, 1.0, 0.5, 1.0, 0.75, 0.875, 0.75, 0.875, 0.5, 0.25, 0.25, 0.25, 0.5, 0.25, 0.5, 0.25, 0.25, 0.3125, 0.0, 0.25, 0.25, 0.25, 0.25, 0.3125, 0.0, 0.4375, 1.0, 0.4375, 1.0, 0.4375, 1.0, 0.4375, 1.0, 0.4375, 1.0, 0.4375, 1.0, 0.4375, 1.0, 0.4375, 1.0, 0.4375, 1.0, 0.4375, 1.0, 0.4375, 1.0, 0.4375, 1.0, 0.4375, 0.0, 0.4375, 0.0, 0.4375, 0.0, 0.4375, 0.0, 0.4375, 0.0, 0.4375, 0.0, 0.4375, 0.0, 0.4375, 0.0, 0.25, 0.75, 0.3125, 1.0, 0.3125, 1.0, 0.25, 0.75, 0.4375, 1.0, 0.4375, 1.0, 0.4375, 1.0, 0.4375, 1.0, 0.75, 0.5, 0.75, 0.25, 0.75, 0.25, 0.75, 0.5, 0.75, 0.75, 0.75, 0.5, 0.75, 0.5, 0.75, 0.75, 0.4375, 0.0, 0.4375, 0.0, 0.4375, 0.0, 0.4375, 0.0, 0.4375, 1.0, 0.4375, 1.0, 0.4375, 1.0, 0.4375, 1.0, 0.6875, 1.0, 0.75, 0.75, 0.75, 0.75, 0.6875, 1.0, 0.4375, 1.0, 0.4375, 1.0, 0.4375, 1.0, 0.4375, 1.0, 0.4375, 0.0, 0.4375, 0.0, 0.4375, 0.0, 0.4375, 0.0, 0.4375, 0.0, 0.4375, 0.0, 0.4375, 0.0, 0.4375, 0.0, 0.4375, 1.0, 0.4375, 1.0, 0.4375, 1.0, 0.4375, 1.0, 0.4375, 0.0, 0.4375, 0.0, 0.4375, 0.0, 0.4375, 0.0, 0.4375, 0.0, 0.4375, 0.0, 0.4375, 0.0, 0.4375, 0.0, 0.75, 0.25, 0.6875, 0.0, 0.6875, 0.0, 0.75, 0.25, 0.4375, 1.0, 0.4375, 1.0, 0.4375, 1.0, 0.4375, 1.0, 0.4375, 0.0, 0.4375, 0.0, 0.4375, 0.0, 0.4375, 0.0, 0.4375, 0.0, 0.4375, 0.0, 0.4375, 0.0, 0.4375, 0.0, 0.25, 0.5, 0.25, 0.75, 0.25, 0.75, 0.25, 0.5, 0.4375, 1.0, 0.4375, 1.0, 0.4375, 1.0, 0.4375, 1.0, 0.4375, 0.0, 0.4375, 0.0, 0.4375, 0.0, 0.4375, 0.0, 0.3125, 0.0, 0.25, 0.25, 0.25, 0.25, 0.3125, 0.0, 0.4375, 1.0, 0.4375, 1.0, 0.4375, 1.0, 0.4375, 1.0, 0.4375, 0.0, 0.4375, 0.0, 0.4375, 0.0, 0.4375, 0.0, 0.75, 0.75, 0.75, 0.5, 0.75, 0.5, 0.75, 0.75, 0.25, 0.75, 0.3125, 1.0, 0.3125, 1.0, 0.25, 0.75, 0.75, 0.5, 0.75, 0.25, 0.75, 0.25, 0.75, 0.5, 0.4375, 0.0, 0.4375, 0.0, 0.4375, 0.0, 0.4375, 0.0, 0.4375, 0.0, 0.4375, 0.0, 0.4375, 0.0, 0.4375, 0.0, 0.4375, 1.0, 0.4375, 1.0, 0.4375, 1.0, 0.4375, 1.0, 0.4375, 1.0, 0.4375, 1.0, 0.4375, 1.0, 0.4375, 1.0, 0.4375, 1.0, 0.4375, 1.0, 0.4375, 1.0, 0.4375, 1.0, 0.4375, 0.0, 0.4375, 0.0, 0.4375, 0.0, 0.4375, 0.0, 0.6875, 1.0, 0.75, 0.75, 0.75, 0.75, 0.6875, 1.0, 0.4375, 0.0, 0.4375, 0.0, 0.4375, 0.0, 0.4375, 0.0, 0.4375, 0.0, 0.4375, 0.0, 0.4375, 0.0, 0.4375, 0.0, 0.4375, 0.0, 0.4375, 0.0, 0.4375, 0.0, 0.4375, 0.0, 0.25, 0.25, 0.25, 0.5, 0.25, 0.5, 0.25, 0.25, 0.4375, 1.0, 0.4375, 1.0, 0.4375, 1.0, 0.4375, 1.0, 0.75, 0.25, 0.6875, 0.0, 0.6875, 0.0, 0.75, 0.25, 0.4375, 1.0, 0.4375, 1.0, 0.4375, 1.0, 0.4375, 1.0, 0.4375, 1.0, 0.4375, 1.0, 0.4375, 1.0, 0.4375, 1.0, 0.4375, 1.0, 0.4375, 1.0, 0.4375, 1.0, 0.4375, 1.0, 0.4375, 0.0, 0.4375, 0.0, 0.4375, 0.0, 0.4375, 0.0, 0.4375, 1.0, 0.4375, 1.0, 0.4375, 1.0, 0.4375, 1.0, 0.25, 0.5, 0.25, 0.75, 0.25, 0.75, 0.25, 0.5, 0.25, 0.5, 0.25, 0.75, 0.25, 0.75, 0.25, 0.5, 0.75, 0.75, 0.75, 0.5, 0.75, 0.5, 0.75, 0.75, 0.3125, 0.0, 0.25, 0.25, 0.25, 0.25, 0.3125, 0.0, 0.4375, 1.0, 0.4375, 1.0, 0.4375, 1.0, 0.4375, 1.0, 0.25, 0.25, 0.25, 0.5, 0.25, 0.5, 0.25, 0.25, 0.6875, 1.0, 0.75, 0.75, 0.75, 0.75, 0.6875, 1.0, 0.25, 0.75, 0.3125, 1.0, 0.3125, 1.0, 0.25, 0.75, 0.4375, 1.0, 0.4375, 1.0, 0.4375, 1.0, 0.4375, 1.0, 0.75, 0.5, 0.75, 0.25, 0.75, 0.25, 0.75, 0.5, 0.4375, 0.0, 0.4375, 0.0, 0.4375, 0.0, 0.4375, 0.0, 0.4375, 0.0, 0.4375, 0.0, 0.4375, 0.0, 0.4375, 0.0, 0.4375, 1.0, 0.4375, 1.0, 0.4375, 1.0, 0.4375, 1.0, 0.4375, 1.0, 0.4375, 1.0, 0.4375, 1.0, 0.4375, 1.0, 0.4375, 1.0, 0.4375, 1.0, 0.4375, 1.0, 0.4375, 1.0, 0.4375, 1.0, 0.4375, 1.0, 0.4375, 1.0, 0.4375, 1.0, 0.4375, 0.0, 0.4375, 0.0, 0.4375, 0.0, 0.4375, 0.0, 0.4375, 0.0, 0.4375, 0.0, 0.4375, 0.0, 0.4375, 0.0, 0.4375, 1.0, 0.4375, 1.0, 0.4375, 1.0, 0.4375, 1.0, 0.4375, 0.0, 0.4375, 0.0, 0.4375, 0.0, 0.4375, 0.0, 0.4375, 1.0, 0.4375, 1.0, 0.4375, 1.0, 0.4375, 1.0, 0.75, 0.25, 0.6875, 0.0, 0.6875, 0.0, 0.75, 0.25, 0.4375, 1.0, 0.4375, 1.0, 0.4375, 1.0, 0.4375, 1.0, 0.4375, 0.0, 0.4375, 0.0, 0.4375, 0.0, 0.4375, 0.0, 0.4375, 0.0, 0.4375, 0.0, 0.4375, 0.0, 0.4375, 0.0, 0.4375, 0.0, 0.4375, 0.0, 0.4375, 0.0, 0.4375, 0.0, 0.4375, 0.0, 0.4375, 0.0, 0.4375, 0.0, 0.4375, 0.0, 0.4375, 0.0, 0.4375, 0.0, 0.4375, 0.0, 0.4375, 0.0, 0.3125, 0.0, 0.25, 0.25, 0.25, 0.25, 0.3125, 0.0, 0.4375, 1.0, 0.4375, 1.0, 0.4375, 1.0, 0.4375, 1.0, 0.4375, 1.0, 0.4375, 1.0, 0.4375, 1.0, 0.4375, 1.0, 0.4375, 0.0, 0.4375, 0.0, 0.4375, 0.0, 0.4375, 0.0, 0.25, 0.75, 0.3125, 1.0, 0.3125, 1.0, 0.25, 0.75, 0.4375, 1.0, 0.4375, 1.0, 0.4375, 1.0, 0.4375, 1.0, 0.75, 0.75, 0.75, 0.5, 0.75, 0.5, 0.75, 0.75, 0.75, 0.5, 0.75, 0.25, 0.75, 0.25, 0.75, 0.5, 0.4375, 0.0, 0.4375, 0.0, 0.4375, 0.0, 0.4375, 0.0, 0.25, 0.5, 0.25, 0.75, 0.25, 0.75, 0.25, 0.5, 0.4375, 1.0, 0.4375, 1.0, 0.4375, 1.0, 0.4375, 1.0, 0.4375, 0.0, 0.4375, 0.0, 0.4375, 0.0, 0.4375, 0.0, 0.4375, 0.0, 0.4375, 0.0, 0.4375, 0.0, 0.4375, 0.0, 0.4375, 1.0, 0.4375, 1.0, 0.4375, 1.0, 0.4375, 1.0, 0.25, 0.25, 0.25, 0.5, 0.25, 0.5, 0.25, 0.25, 0.4375, 1.0, 0.4375, 1.0, 0.4375, 1.0, 0.4375, 1.0, 0.4375, 0.0, 0.4375, 0.0, 0.4375, 0.0, 0.4375, 0.0, 0.4375, 0.0, 0.4375, 0.0, 0.4375, 0.0, 0.4375, 0.0, 0.6875, 1.0, 0.75, 0.75, 0.75, 0.75, 0.6875, 1.0, 0.75, 0.25, 0.6875, 0.0, 0.6875, 0.0, 0.75, 0.25, 0.4375, 1.0, 0.4375, 1.0, 0.4375, 1.0, 0.4375, 1.0, 0.4375, 0.0, 0.4375, 0.0, 0.4375, 0.0, 0.4375, 0.0, 0.4375, 0.0, 0.4375, 0.0, 0.4375, 0.0, 0.4375, 0.0, 0.4375, 1.0, 0.4375, 1.0, 0.4375, 1.0, 0.4375, 1.0, 0.4375, 1.0, 0.4375, 1.0, 0.4375, 1.0, 0.4375, 1.0, 0.75, 0.75, 0.75, 0.5, 0.75, 0.5, 0.75, 0.75, 0.3125, 0.0, 0.25, 0.25, 0.25, 0.25, 0.3125, 0.0, 0.4375, 1.0, 0.4375, 1.0, 0.4375, 1.0, 0.4375, 1.0, 0.6875, 1.0, 0.75, 0.75, 0.75, 0.75, 0.6875, 1.0, 0.25, 0.75, 0.3125, 1.0, 0.3125, 1.0, 0.25, 0.75, 0.4375, 0.0, 0.4375, 0.0, 0.4375, 0.0, 0.4375, 0.0, 0.25, 0.5, 0.25, 0.75, 0.25, 0.75, 0.25, 0.5, 0.75, 0.5, 0.75, 0.25, 0.75, 0.25, 0.75, 0.5, 0.4375, 0.0, 0.4375, 0.0, 0.4375, 0.0, 0.4375, 0.0, 0.25, 0.25, 0.25, 0.5, 0.25, 0.5, 0.25, 0.25, 0.4375, 1.0, 0.4375, 1.0, 0.4375, 1.0, 0.4375, 1.0, 0.4375, 0.0, 0.4375, 0.0, 0.4375, 0.0, 0.4375, 0.0, 0.4375, 1.0, 0.4375, 1.0, 0.4375, 1.0, 0.4375, 1.0, 0.4375, 0.0, 0.4375, 0.0, 0.4375, 0.0, 0.4375, 0.0, 0.4375, 0.0, 0.4375, 0.0, 0.4375, 0.0, 0.4375, 0.0, 0.4375, 1.0, 0.4375, 1.0, 0.4375, 1.0, 0.4375, 1.0, 0.4375, 1.0, 0.4375, 1.0, 0.4375, 1.0, 0.4375, 1.0, 0.4375, 1.0, 0.4375, 1.0, 0.4375, 1.0, 0.4375, 1.0, 0.4375, 0.0, 0.4375, 0.0, 0.4375, 0.0, 0.4375, 0.0, 0.75, 0.25, 0.6875, 0.0, 0.6875, 0.0, 0.75, 0.25, 0.4375, 1.0, 0.4375, 1.0, 0.4375, 1.0, 0.4375, 1.0, 0.4375, 1.0, 0.4375, 1.0, 0.4375, 1.0, 0.4375, 1.0, 0.4375, 0.0, 0.4375, 0.0, 0.4375, 0.0, 0.4375, 0.0, 0.4375, 0.0, 0.4375, 0.0, 0.4375, 0.0, 0.4375, 0.0, 0.4375, 0.0, 0.4375, 0.0, 0.4375, 0.0, 0.4375, 0.0, 0.4375, 1.0, 0.4375, 1.0, 0.4375, 1.0, 0.4375, 1.0, 0.25, 0.5, 0.25, 0.75, 0.25, 0.75, 0.25, 0.5, 0.4375, 1.0, 0.4375, 1.0, 0.4375, 1.0, 0.4375, 1.0, 0.4375, 0.0, 0.4375, 0.0, 0.4375, 0.0, 0.4375, 0.0, 0.25, 0.75, 0.3125, 1.0, 0.3125, 1.0, 0.25, 0.75, 0.75, 0.5, 0.75, 0.25, 0.75, 0.25, 0.75, 0.5, 0.4375, 0.0, 0.4375, 0.0, 0.4375, 0.0, 0.4375, 0.0, 0.4375, 1.0, 0.4375, 1.0, 0.4375, 1.0, 0.4375, 1.0, 0.4375, 1.0, 0.4375, 1.0, 0.4375, 1.0, 0.4375, 1.0, 0.4375, 0.0, 0.4375, 0.0, 0.4375, 0.0, 0.4375, 0.0, 0.4375, 1.0, 0.4375, 1.0, 0.4375, 1.0, 0.4375, 1.0, 0.4375, 0.0, 0.4375, 0.0, 0.4375, 0.0, 0.4375, 0.0, 0.4375, 1.0, 0.4375, 1.0, 0.4375, 1.0, 0.4375, 1.0, 0.25, 0.25, 0.25, 0.5, 0.25, 0.5, 0.25, 0.25, 0.4375, 0.0, 0.4375, 0.0, 0.4375, 0.0, 0.4375, 0.0, 0.4375, 0.0, 0.4375, 0.0, 0.4375, 0.0, 0.4375, 0.0, 0.4375, 1.0, 0.4375, 1.0, 0.4375, 1.0, 0.4375, 1.0, 0.75, 0.25, 0.6875, 0.0, 0.6875, 0.0, 0.75, 0.25, 0.4375, 1.0, 0.4375, 1.0, 0.4375, 1.0, 0.4375, 1.0, 0.4375, 0.0, 0.4375, 0.0, 0.4375, 0.0, 0.4375, 0.0, 0.4375, 1.0, 0.4375, 1.0, 0.4375, 1.0, 0.4375, 1.0, 0.75, 0.75, 0.75, 0.5, 0.75, 0.5, 0.75, 0.75, 0.4375, 0.0, 0.4375, 0.0, 0.4375, 0.0, 0.4375, 0.0, 0.4375, 0.0, 0.4375, 0.0, 0.4375, 0.0, 0.4375, 0.0, 0.6875, 1.0, 0.75, 0.75, 0.75, 0.75, 0.6875, 1.0, 0.4375, 1.0, 0.4375, 1.0, 0.4375, 1.0, 0.4375, 1.0, 0.3125, 0.0, 0.25, 0.25, 0.25, 0.25, 0.3125, 0.0, 1.0, 0.25, 1.0, 0.5, 0.875, 0.5, 0.875, 0.25, 1.0, 0.75, 0.9375, 1.0, 0.875, 0.75, 0.8125, 0.0, 0.875, 0.25, 0.75, 0.25, 0.875, 0.5, 0.875, 0.75, 0.75, 0.75, 0.75, 0.5, 0.875, 0.25, 0.875, 0.5, 0.75, 0.5, 0.75, 0.25, 0.875, 0.75, 0.8125, 1.0, 0.75, 0.75, 0.0, 0.75, 0.0, 0.5, 0.0, 0.5, 0.0, 0.75, 0.0, 0.25, 0.0625, 0.0, 0.0625, 0.0, 0.0, 0.25, 0.0, 0.5, 0.0, 0.25, 0.0, 0.25, 0.0, 0.5, 0.0625, 1.0, 0.0, 0.75, 0.0, 0.75, 0.0625, 1.0, 0.0, 0.75, 0.0, 0.5, 0.0, 0.5, 0.0, 0.75, 0.0, 0.25, 0.0625, 0.0, 0.0625, 0.0, 0.0, 0.25, 0.0, 0.5, 0.0, 0.25, 0.0, 0.25, 0.0, 0.5, 0.0625, 1.0, 0.0, 0.75, 0.0, 0.75, 0.0625, 1.0, 0.0, 0.5, 0.0, 0.25, 0.0, 0.25, 0.0, 0.5, 0.0625, 1.0, 0.0, 0.75, 0.0, 0.75, 0.0625, 1.0, 0.0, 0.75, 0.0, 0.5, 0.0, 0.5, 0.0, 0.75, 0.0, 0.25, 0.0625, 0.0, 0.0625, 0.0, 0.0, 0.25, 0.25, 0.5, 0.25, 0.75, 0.125, 0.75, 0.125, 0.5, 0.25, 0.25, 0.25, 0.5, 0.125, 0.5, 0.125, 0.25, 0.25, 0.75, 0.1875, 1.0, 0.125, 0.75, 0.1875, 0.0, 0.25, 0.25, 0.125, 0.25, 0.0625, 0.0, 0.125, 0.25, 0.0, 0.25, 0.125, 0.5, 0.125, 0.75, 0.0, 0.75, 0.0, 0.5, 0.125, 0.25, 0.125, 0.5, 0.0, 0.5, 0.0, 0.25, 0.125, 0.75, 0.0625, 1.0, 0.0, 0.75, 0.4375, 1.0, 0.4375, 1.0, 0.4375, 1.0, 0.4375, 1.0, 0.4375, 0.0, 0.4375, 0.0, 0.4375, 0.0, 0.4375, 0.0, 0.4375, 1.0, 0.4375, 1.0, 0.4375, 1.0, 0.4375, 1.0, 0.4375, 1.0, 0.4375, 1.0, 0.4375, 1.0, 0.4375, 1.0, 0.4375, 0.0, 0.4375, 0.0, 0.4375, 0.0, 0.4375, 0.0, 0.4375, 1.0, 0.4375, 1.0, 0.4375, 1.0, 0.4375, 1.0, 0.4375, 1.0, 0.4375, 1.0, 0.4375, 1.0, 0.4375, 1.0, 0.4375, 0.0, 0.4375, 0.0, 0.4375, 0.0, 0.4375, 0.0, 0.4375, 1.0, 0.4375, 1.0, 0.4375, 1.0, 0.4375, 1.0, 0.4375, 1.0, 0.4375, 1.0, 0.4375, 1.0, 0.4375, 1.0, 0.4375, 0.0, 0.4375, 0.0, 0.4375, 0.0, 0.4375, 0.0, 0.6875, 0.0, 0.75, 0.25, 0.75, 0.25, 0.6875, 0.0, 0.4375, 1.0, 0.4375, 1.0, 0.4375, 1.0, 0.4375, 1.0, 0.4375, 0.0, 0.4375, 0.0, 0.4375, 0.0, 0.4375, 0.0, 0.75, 0.25, 0.75, 0.5, 0.75, 0.5, 0.75, 0.25, 0.25, 0.25, 0.3125, 0.0, 0.3125, 0.0, 0.25, 0.25, 0.4375, 0.0, 0.4375, 0.0, 0.4375, 0.0, 0.4375, 0.0, 0.3125, 1.0, 0.25, 0.75, 0.25, 0.75, 0.3125, 1.0, 0.75, 0.5, 0.75, 0.75, 0.75, 0.75, 0.75, 0.5, 0.25, 0.75, 0.25, 0.5, 0.25, 0.5, 0.25, 0.75, 0.75, 0.75, 0.6875, 1.0, 0.6875, 1.0, 0.75, 0.75, 0.4375, 0.0, 0.4375, 0.0, 0.4375, 0.0, 0.4375, 0.0, 0.4375, 0.0, 0.4375, 0.0, 0.4375, 0.0, 0.4375, 0.0, 0.4375, 0.0, 0.4375, 0.0, 0.4375, 0.0, 0.4375, 0.0, 0.25, 0.5, 0.25, 0.25, 0.25, 0.25, 0.25, 0.5, 0.4375, 1.0, 0.4375, 1.0, 0.4375, 1.0, 0.4375, 1.0, 0.4375, 0.0, 0.4375, 0.0, 0.4375, 0.0, 0.4375, 0.0, 0.4375, 1.0, 0.4375, 1.0, 0.4375, 1.0, 0.4375, 1.0, 0.4375, 1.0, 0.4375, 1.0, 0.4375, 1.0, 0.4375, 1.0, 0.75, 0.5, 0.75, 0.75, 0.75, 0.75, 0.75, 0.5, 0.4375, 1.0, 0.4375, 1.0, 0.4375, 1.0, 0.4375, 1.0, 0.4375, 1.0, 0.4375, 1.0, 0.4375, 1.0, 0.4375, 1.0, 0.4375, 1.0, 0.4375, 1.0, 0.4375, 1.0, 0.4375, 1.0, 0.25, 0.5, 0.25, 0.25, 0.25, 0.25, 0.25, 0.5, 0.75, 0.75, 0.6875, 1.0, 0.6875, 1.0, 0.75, 0.75, 0.4375, 0.0, 0.4375, 0.0, 0.4375, 0.0, 0.4375, 0.0, 0.4375, 0.0, 0.4375, 0.0, 0.4375, 0.0, 0.4375, 0.0, 0.6875, 0.0, 0.75, 0.25, 0.75, 0.25, 0.6875, 0.0, 0.4375, 1.0, 0.4375, 1.0, 0.4375, 1.0, 0.4375, 1.0, 0.4375, 0.0, 0.4375, 0.0, 0.4375, 0.0, 0.4375, 0.0, 0.25, 0.75, 0.25, 0.5, 0.25, 0.5, 0.25, 0.75, 0.4375, 1.0, 0.4375, 1.0, 0.4375, 1.0, 0.4375, 1.0, 0.75, 0.25, 0.75, 0.5, 0.75, 0.5, 0.75, 0.25, 0.25, 0.25, 0.3125, 0.0, 0.3125, 0.0, 0.25, 0.25, 0.4375, 0.0, 0.4375, 0.0, 0.4375, 0.0, 0.4375, 0.0, 0.4375, 0.0, 0.4375, 0.0, 0.4375, 0.0, 0.4375, 0.0, 0.3125, 1.0, 0.25, 0.75, 0.25, 0.75, 0.3125, 1.0, 0.4375, 0.0, 0.4375, 0.0, 0.4375, 0.0, 0.4375, 0.0, 0.4375, 1.0, 0.4375, 1.0, 0.4375, 1.0, 0.4375, 1.0, 0.4375, 0.0, 0.4375, 0.0, 0.4375, 0.0, 0.4375, 0.0, 0.4375, 0.0, 0.4375, 0.0, 0.4375, 0.0, 0.4375, 0.0, 0.4375, 1.0, 0.4375, 1.0, 0.4375, 1.0, 0.4375, 1.0, 0.4375, 1.0, 0.4375, 1.0, 0.4375, 1.0, 0.4375, 1.0, 0.4375, 0.0, 0.4375, 0.0, 0.4375, 0.0, 0.4375, 0.0, 0.4375, 1.0, 0.4375, 1.0, 0.4375, 1.0, 0.4375, 1.0, 0.4375, 1.0, 0.4375, 1.0, 0.4375, 1.0, 0.4375, 1.0, 0.4375, 0.0, 0.4375, 0.0, 0.4375, 0.0, 0.4375, 0.0, 0.4375, 1.0, 0.4375, 1.0, 0.4375, 1.0, 0.4375, 1.0, 0.4375, 1.0, 0.4375, 1.0, 0.4375, 1.0, 0.4375, 1.0, 0.25, 0.75, 0.25, 0.5, 0.25, 0.5, 0.25, 0.75, 0.4375, 0.0, 0.4375, 0.0, 0.4375, 0.0, 0.4375, 0.0, 0.4375, 1.0, 0.4375, 1.0, 0.4375, 1.0, 0.4375, 1.0, 0.6875, 0.0, 0.75, 0.25, 0.75, 0.25, 0.6875, 0.0, 0.25, 0.5, 0.25, 0.25, 0.25, 0.25, 0.25, 0.5, 0.4375, 1.0, 0.4375, 1.0, 0.4375, 1.0, 0.4375, 1.0, 0.4375, 0.0, 0.4375, 0.0, 0.4375, 0.0, 0.4375, 0.0, 0.75, 0.25, 0.75, 0.5, 0.75, 0.5, 0.75, 0.25, 0.25, 0.25, 0.3125, 0.0, 0.3125, 0.0, 0.25, 0.25, 0.75, 0.5, 0.75, 0.75, 0.75, 0.75, 0.75, 0.5, 0.4375, 0.0, 0.4375, 0.0, 0.4375, 0.0, 0.4375, 0.0, 0.75, 0.75, 0.6875, 1.0, 0.6875, 1.0, 0.75, 0.75, 0.4375, 0.0, 0.4375, 0.0, 0.4375, 0.0, 0.4375, 0.0, 0.3125, 1.0, 0.25, 0.75, 0.25, 0.75, 0.3125, 1.0, 0.4375, 1.0, 0.4375, 1.0, 0.4375, 1.0, 0.4375, 1.0, 0.4375, 0.0, 0.4375, 0.0, 0.4375, 0.0, 0.4375, 0.0, 0.4375, 0.0, 0.4375, 0.0, 0.4375, 0.0, 0.4375, 0.0, 0.4375, 1.0, 0.4375, 1.0, 0.4375, 1.0, 0.4375, 1.0, 0.4375, 0.0, 0.4375, 0.0, 0.4375, 0.0, 0.4375, 0.0, 0.4375, 0.0, 0.4375, 0.0, 0.4375, 0.0, 0.4375, 0.0, 0.4375, 1.0, 0.4375, 1.0, 0.4375, 1.0, 0.4375, 1.0, 0.4375, 1.0, 0.4375, 1.0, 0.4375, 1.0, 0.4375, 1.0, 0.4375, 1.0, 0.4375, 1.0, 0.4375, 1.0, 0.4375, 1.0, 0.25, 0.5, 0.25, 0.25, 0.25, 0.25, 0.25, 0.5, 0.4375, 1.0, 0.4375, 1.0, 0.4375, 1.0, 0.4375, 1.0, 0.25, 0.75, 0.25, 0.5, 0.25, 0.5, 0.25, 0.75, 0.4375, 1.0, 0.4375, 1.0, 0.4375, 1.0, 0.4375, 1.0, 0.4375, 0.0, 0.4375, 0.0, 0.4375, 0.0, 0.4375, 0.0, 0.4375, 0.0, 0.4375, 0.0, 0.4375, 0.0, 0.4375, 0.0, 0.4375, 0.0, 0.4375, 0.0, 0.4375, 0.0, 0.4375, 0.0, 0.4375, 0.0, 0.4375, 0.0, 0.4375, 0.0, 0.4375, 0.0, 0.6875, 0.0, 0.75, 0.25, 0.75, 0.25, 0.6875, 0.0, 0.4375, 1.0, 0.4375, 1.0, 0.4375, 1.0, 0.4375, 1.0, 0.75, 0.25, 0.75, 0.5, 0.75, 0.5, 0.75, 0.25, 0.25, 0.25, 0.3125, 0.0, 0.3125, 0.0, 0.25, 0.25, 0.4375, 0.0, 0.4375, 0.0, 0.4375, 0.0, 0.4375, 0.0, 0.3125, 1.0, 0.25, 0.75, 0.25, 0.75, 0.3125, 1.0, 0.4375, 1.0, 0.4375, 1.0, 0.4375, 1.0, 0.4375, 1.0, 0.4375, 1.0, 0.4375, 1.0, 0.4375, 1.0, 0.4375, 1.0, 0.75, 0.5, 0.75, 0.75, 0.75, 0.75, 0.75, 0.5, 0.4375, 0.0, 0.4375, 0.0, 0.4375, 0.0, 0.4375, 0.0, 0.4375, 0.0, 0.4375, 0.0, 0.4375, 0.0, 0.4375, 0.0, 0.75, 0.75, 0.6875, 1.0, 0.6875, 1.0, 0.75, 0.75, 0.4375, 1.0, 0.4375, 1.0, 0.4375, 1.0, 0.4375, 1.0, 0.4375, 0.0, 0.4375, 0.0, 0.4375, 0.0, 0.4375, 0.0, 0.5, 0.25, 0.4375, 0.0, 0.4375, 0.0, 0.5, 0.25, 0.5, 0.75, 0.5, 0.5, 0.5, 0.5, 0.5, 0.75, 0.5, 0.25, 0.4375, 0.0, 0.4375, 0.0, 0.5, 0.25, 0.5, 0.5, 0.5, 0.25, 0.5, 0.25, 0.5, 0.5, 0.4375, 1.0, 0.5, 0.75, 0.5, 0.75, 0.4375, 1.0, 0.5, 0.75, 0.5, 0.5, 0.5, 0.5, 0.5, 0.75, 0.5, 0.75, 0.5, 0.5, 0.5, 0.5, 0.5, 0.75, 0.5, 0.25, 0.4375, 0.0, 0.4375, 0.0, 0.5, 0.25, 0.4375, 1.0, 0.5, 0.75, 0.5, 0.75, 0.4375, 1.0, 0.5, 0.5, 0.5, 0.25, 0.5, 0.25, 0.5, 0.5, 0.4375, 1.0, 0.5, 0.75, 0.5, 0.75, 0.4375, 1.0, 0.5, 0.5, 0.5, 0.25, 0.5, 0.25, 0.5, 0.5, 0.5, 0.25, 0.4375, 0.0, 0.4375, 0.0, 0.5, 0.25, 0.5, 0.75, 0.5, 0.5, 0.5, 0.5, 0.5, 0.75, 0.5, 0.75, 0.4375, 1.0, 0.4375, 1.0, 0.5, 0.75, 0.5, 0.5, 0.5, 0.75, 0.5, 0.75, 0.5, 0.5, 0.4375, 0.0, 0.5, 0.25, 0.5, 0.25, 0.4375, 0.0, 0.5, 0.25, 0.5, 0.5, 0.5, 0.5, 0.5, 0.25, 0.5, 0.5, 0.5, 0.75, 0.5, 0.75, 0.5, 0.5, 0.4375, 0.0, 0.5, 0.25, 0.5, 0.25, 0.4375, 0.0, 0.5, 0.25, 0.5, 0.5, 0.5, 0.5, 0.5, 0.25, 0.5, 0.75, 0.4375, 1.0, 0.4375, 1.0, 0.5, 0.75, 0.4375, 0.0, 0.5, 0.25, 0.5, 0.25, 0.4375, 0.0, 0.5, 0.25, 0.5, 0.5, 0.5, 0.5, 0.5, 0.25, 0.5, 0.75, 0.4375, 1.0, 0.4375, 1.0, 0.5, 0.75, 0.5, 0.5, 0.5, 0.75, 0.5, 0.75, 0.5, 0.5])
me_sphere_001.update()

# ---- objects
ob_cylinder_002 = bpy.data.objects.new('Cylinder.002', me_cylinder_008)
ob_cylinder_004 = bpy.data.objects.new('Cylinder.004', me_cylinder_009)
ob_cube = bpy.data.objects.new('Cube', me_cube_001)
ob_cube_001 = bpy.data.objects.new('Cube.001', me_cube_002)
ob_cylinder_001 = bpy.data.objects.new('Cylinder.001', me_cylinder_010)
ob_cylinder_003 = bpy.data.objects.new('Cylinder.003', me_cylinder_011)
ob_cube_002 = bpy.data.objects.new('Cube.002', me_cube_003)
ob_sphere = bpy.data.objects.new('Sphere', me_sphere)
ob_sphere_001 = bpy.data.objects.new('Sphere.001', me_sphere_001)

# ---- transforms, parenting, visibility, modifiers, constraints
ob_cylinder_002.location = (-3.097, 11.96, 3.039)
ob_cylinder_002.rotation_euler = (-0.02396, -0.0, 0.0)
ob_cylinder_002.scale = (0.5279, 0.5279, 5.63)
ob_cylinder_004.location = (-3.097, -2.04, 3.039)
ob_cylinder_004.rotation_euler = (0.02814, -0.0, 0.0)
ob_cylinder_004.scale = (0.5279, 0.5279, 5.63)
ob_cube.location = (-2.686, 5.345, 3.332)
ob_cube.scale = (0.3492, 1.429, 1.429)
ob_cube_001.location = (6.809, 4.978, 1.77)
ob_cube_001.scale = (9.542, 6.34, 1.429)
ob_cylinder_001.location = (16.55, 10.62, 3.058)
ob_cylinder_001.rotation_euler = (-0.02396, -0.0, 0.0)
ob_cylinder_001.scale = (0.4245, 0.4245, 4.527)
ob_cylinder_003.location = (16.55, -0.6432, 3.058)
ob_cylinder_003.rotation_euler = (0.02814, -0.0, 0.0)
ob_cylinder_003.scale = (0.4245, 0.4245, 4.527)
ob_cube_002.location = (16.88, 5.295, 3.293)
ob_cube_002.scale = (0.2808, 1.149, 1.149)
ob_sphere.location = (-0.5739, 5.063, 4.31)
ob_sphere.scale = (1.429, 1.429, 1.429)
ob_sphere_001.location = (8.975, 5.063, 3.513)
ob_sphere_001.scale = (1.429, 1.429, 1.429)

# ---- collection membership
col_collection.objects.link(ob_cylinder_002)
col_collection.objects.link(ob_cylinder_004)
col_collection.objects.link(ob_cube)
col_collection.objects.link(ob_cube_001)
col_collection.objects.link(ob_cylinder_001)
col_collection.objects.link(ob_cylinder_003)
col_collection.objects.link(ob_cube_002)
col_collection.objects.link(ob_sphere)
col_collection.objects.link(ob_sphere_001)

# ---- scene / render settings (as saved in the file)
scene.frame_start = 1; scene.frame_end = 250; scene.frame_set(1)
scene.render.engine = 'BLENDER_EEVEE_NEXT'
scene.cycles.sampling_pattern = 'TABULATED_SOBOL'
scene.view_settings.view_transform = 'Filmic'
bpy.context.view_layer.update()

# ---- added for rendering (the .blend has no active camera and no usable light): camera, sun
cam_auto = bpy.data.cameras.new('AutoCamera')
cam_auto.lens = 50.0
cam_auto.sensor_width = 36.0
cam_auto.clip_end = 1000.0
ob_auto_camera = bpy.data.objects.new('AutoCamera', cam_auto)
scene.collection.objects.link(ob_auto_camera)
ob_auto_camera.location = (33.339, -27.0566, 25.0467)
ob_auto_camera.rotation_euler = (1.09748, -7.21219e-08, 0.694738)
scene.camera = ob_auto_camera
light_auto_sun = bpy.data.lights.new('AutoSun', 'SUN')
light_auto_sun.energy = 3.0
light_auto_sun.angle = 0.0523599
ob_auto_sun = bpy.data.objects.new('AutoSun', light_auto_sun)
scene.collection.objects.link(ob_auto_sun)
ob_auto_sun.rotation_euler = (0.872665, 0.174533, 0.523599)
bpy.context.view_layer.update()
